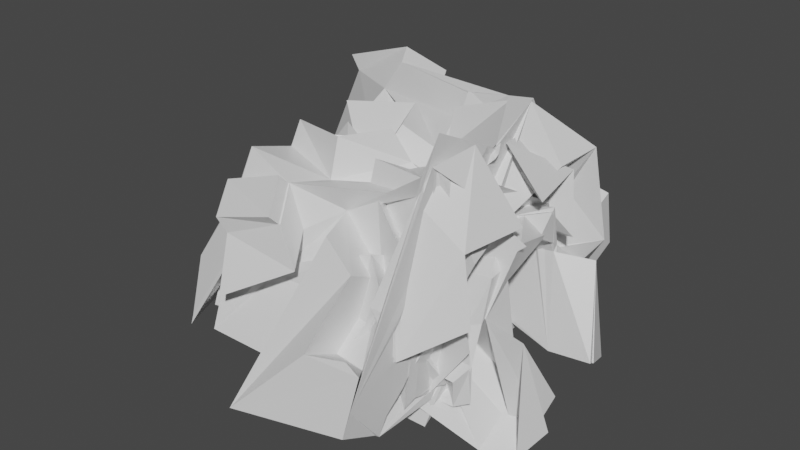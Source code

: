 # Source: Cave2.blend  (saved by Blender 3.0.42; exported with 4.5.12 LTS)
import bpy
from mathutils import Matrix  # noqa: F401  (used for matrix-valued properties, if any)

bpy.ops.wm.read_factory_settings(use_empty=True)
scene = bpy.context.scene
scene.name = 'Scene'

# ---- collections
col_collection = bpy.data.collections.new('Collection'); scene.collection.children.link(col_collection)

# ---- materials (node trees are filled in below, after node groups)
mat_material = bpy.data.materials.new('Material')
mat_material.alpha_threshold = 0.0
mat_material.use_transparent_shadow = False
mat_material.line_color = (0.0, 0.0, 0.0, 1.0)

# ---- material node trees
mat_material.use_nodes = True; mat_material.node_tree.nodes.clear()
_N = mat_material.node_tree.nodes; _L = mat_material.node_tree.links
n0 = _N.new('ShaderNodeOutputMaterial'); n0.name = 'Material Output'; n0.location = (300, 300)
n1 = _N.new('ShaderNodeBsdfPrincipled'); n1.name = 'Principled BSDF'; n1.location = (10, 300)
n1.distribution = 'GGX'
n1.subsurface_method = 'RANDOM_WALK_SKIN'
n1.inputs[2].default_value = 0.4
n1.inputs[3].default_value = 1.45
n1.inputs[27].default_value = (0.0, 0.0, 0.0, 1.0)
n1.inputs[28].default_value = 1.0
_L.new(n1.outputs[0], n0.inputs[0])
n0.is_active_output = True

# ---- world
world_world = bpy.data.worlds.new('World'); scene.world = world_world
world_world.use_nodes = True; world_world.node_tree.nodes.clear()
_N = world_world.node_tree.nodes; _L = world_world.node_tree.links
n0 = _N.new('ShaderNodeOutputWorld'); n0.name = 'World Output'; n0.location = (300, 300)
n1 = _N.new('ShaderNodeBackground'); n1.name = 'Background'; n1.location = (10, 300)
n1.inputs[0].default_value = (0.05088, 0.05088, 0.05088, 1.0)
_L.new(n1.outputs[0], n0.inputs[0])
n0.is_active_output = True
world_world.color = (0.05088, 0.05088, 0.05088)
world_world.use_sun_shadow = False
world_world.sun_shadow_jitter_overblur = 0.0

# ---- meshes
me_cube = bpy.data.meshes.new('Cube')
me_cube.from_pydata([(0.9588, -1.008, 1.415), (0.9495, -0.4746, -2.832), (-1.0, -1.0, 1.0), (-0.9935, -0.6062, -1.827), (0.9571, 0.7108, 0.9125), (0.9726, -0.5269, 1.475), (1.399, 0.2889, 1.382), (1.278, 0.3683, -0.2688), (1.339, 0.2812, -1.17), (1.101, 0.1264, -1.057), (1.1, -0.03945, -0.9837), (1.282, -0.2661, -0.5274), (1.18, -0.3834, 0.1935), (1.282, -0.4248, 0.7937), (1.168, -0.4977, 1.061), (1.009, -0.4275, 1.167), (-0.6, 0.5545, 1.039), (-0.8313, -0.5759, 1.169), (-0.6033, 0.4266, 0.2948), (-0.6, 0.3403, 0.06737), (-0.697, 0.1158, -0.3916), (-0.8502, -0.02838, -0.6431), (-0.8502, -0.1364, -0.5938), (-1.4, -0.3097, -0.2102), (-1.219, -0.3956, 0.1747), (-1.219, -0.3878, 0.5638), (-1.219, -0.4895, 0.8252), (-1.219, -0.6146, 1.075), (0.9714, 0.9934, 1.083), (0.9746, -0.9846, 1.462), (1.217, 0.7136, 0.4162), (1.461, 0.7535, -0.1714), (1.133, 0.6318, -1.007), (1.375, 0.6558, -1.842), (1.289, 0.3792, -1.722), (1.054, 0.2193, -1.163), (0.9783, 0.1446, -1.165), (0.9764, 0.05892, -1.145), (1.085, -0.1265, -0.9497), (1.165, -0.3727, -0.621), (1.006, -0.4049, -0.05187), (1.001, -0.5249, 0.5135), (0.9746, -0.5817, 0.7393), (0.9746, -0.713, 0.6975), (0.9746, -0.7821, 0.9021), (0.9746, -0.9217, 1.178), (0.9714, 0.9934, 1.083), (0.9571, 0.7108, 0.9125), (1.399, 0.2889, 1.382), (1.278, 0.3683, -0.2688), (1.339, 0.2812, -1.17), (1.101, 0.1264, -1.057), (1.1, -0.03945, -0.9837), (1.282, -0.2661, -0.5274), (1.18, -0.3834, 0.1935), (1.282, -0.4248, 0.7937), (1.168, -0.4977, 1.061), (1.009, -0.4275, 1.167), (0.9726, -0.5269, 1.475), (0.9746, -0.9846, 1.462), (1.217, 0.7136, 0.4162), (1.461, 0.7535, -0.1714), (1.133, 0.6318, -1.007), (1.375, 0.6558, -1.842), (1.289, 0.3792, -1.722), (1.054, 0.2193, -1.163), (0.9783, 0.1446, -1.165), (0.9764, 0.05892, -1.145), (1.085, -0.1265, -0.9497), (1.165, -0.3727, -0.621), (1.006, -0.4049, -0.05187), (1.001, -0.5249, 0.5135), (0.9746, -0.5817, 0.7393), (0.9746, -0.713, 0.6975), (0.9746, -0.7821, 0.9021), (0.9746, -0.9217, 1.178), (0.7259, 0.6417, 0.8783), (0.7285, 0.4767, 0.899), (0.859, 0.4811, 0.1102), (0.9227, 0.417, -0.1104), (1.351, 0.2733, -1.11), (0.8212, 0.05612, -0.8688), (0.7959, -0.1028, -1.016), (0.7291, -0.2241, -0.4406), (0.736, -0.3811, 0.191), (0.7807, -0.4248, 0.7937), (0.7299, -0.4945, 1.062), (0.6611, -0.5233, 1.147), (0.6446, -0.5862, 1.462), (0.7604, -0.7932, 1.08), (0.7411, 0.4281, 0.1915), (0.8342, 0.4844, 0.1112), (0.8698, 0.4412, -0.2301), (0.9641, 0.3169, -1.155), (1.196, 0.3513, -1.477), (0.8356, 0.1195, -0.8529), (0.7648, 0.01354, -0.7952), (0.7737, -0.04362, -0.8911), (0.7383, -0.1876, -1.405), (0.7807, -0.4368, -0.7348), (0.6863, -0.4512, -0.07136), (0.6585, -0.5294, 0.5164), (0.6446, -0.5817, 0.7393), (0.7038, -0.6551, 0.6145), (0.7562, -0.6537, 0.6889), (0.7604, -0.7484, 0.8773), (0.878, 0.9682, 1.161), (1.322, 0.4769, 1.572), (1.403, 0.246, 1.328), (1.28, 0.2025, -0.6802), (1.282, -0.06394, -0.5981), (-0.6, 0.5545, 1.326), (-0.6, 0.4275, 0.5798), (-0.6, 0.3403, 0.3539), (-1.251, -0.01726, -0.4171), (-1.679, -0.3792, -0.1761), (1.322, 0.4769, 1.572), (1.403, 0.246, 1.328), (1.288, 0.3906, -0.3807), (1.28, 0.2025, -0.6802), (1.282, -0.06394, -0.5981), (1.257, -0.3204, 0.1982), (1.278, -0.4346, 0.8611), (1.282, -0.4248, 1.461), (1.135, -0.4615, 1.585), (0.9706, -0.3693, 1.552), (0.9746, -0.5862, 1.902), (0.8355, 0.4174, 0.7313), (0.8403, 0.4075, 0.3933), (1.121, 0.3569, -0.2236), (0.8971, 0.13, -0.6684), (0.7807, -0.06394, -0.5981), (0.7807, -0.2661, 0.1395), (0.7807, -0.4366, 0.864), (0.7791, -0.3771, 1.471), (0.7157, -0.4729, 1.583), (0.6446, -0.4888, 1.527), (0.6446, -0.5862, 1.902), (0.9859, 0.3336, -2.679), (0.9859, 1.092, 1.208), (1.003, 0.3019, -1.88), (-1.011, 0.1636, -0.9811), (-1.076, 0.6995, 0.9866), (0.9915, 1.054, 1.11), (-0.1949, -1.0, 1.0), (0.9662, -1.208, 0.7069), (0.02858, -0.5244, -1.199), (0.5519, -0.6261, -0.4875), (0.4125, -0.9083, 0.553), (0.7871, -0.9775, 0.4576), (0.9684, -1.151, 0.9082), (0.9723, -1.274, 1.055), (-0.2949, -1.315, 1.496), (1.008, -1.164, 0.1479), (0.2392, -0.8469, -1.231), (0.5654, -0.8917, -0.8468), (0.426, -1.174, 0.1937), (0.8397, -1.144, 0.04962), (0.9665, -0.8528, 0.3556), (0.9664, -0.5843, -0.1349), (0.9557, -0.5019, -0.9941), (0.9061, -0.2268, -1.725), (0.9864, -0.5613, -2.417), (0.9473, -0.662, -1.223), (0.956, -0.8423, -0.3528), (0.9966, -0.8594, 0.3323), (1.44, -0.591, -0.1581), (1.309, -0.5468, -1.251), (1.445, -0.1483, -1.33), (1.092, -0.2872, -2.566), (0.9183, -0.6378, -1.94), (0.7126, -0.849, -0.376), (0.9571, 0.7108, 0.9125), (1.399, 0.2889, 1.382), (0.878, 0.9682, 1.161), (1.322, 0.4769, 1.572), (0.3821, 0.6202, 0.8338), (-0.862, 0.7149, 0.873), (0.1699, 0.2758, -1.0), (0.4644, 0.2966, -1.158), (-0.9317, 0.5683, 0.2993), (0.4064, 0.2712, -1.069), (-0.7781, 0.3955, 0.1766), (0.2517, 0.6433, 0.4606), (0.7718, 0.5555, -0.3002), (-0.719, 0.6337, 0.5022), (0.5203, 1.047, 1.686), (-0.924, 0.9316, 0.364), (0.3961, 0.6987, -1.628), (-1.02, 0.7695, -0.5934), (0.2914, 0.8941, 0.8623), (0.6049, 0.7814, -1.221), (-0.9903, 0.8149, -0.3274), (0.5198, 0.467, -0.868), (-0.8908, 0.5718, 0.3323), (0.4222, 0.4178, -1.036), (0.1478, 0.3793, -1.14), (-0.9084, 0.5374, 0.164), (0.5724, 0.6799, 1.415), (1.107, 0.796, 0.7893), (0.3034, 0.9307, 0.2825), (0.747, 0.8337, -0.9675), (-0.2895, -0.09933, -0.3815), (-0.4807, -0.2626, -0.307), (-1.251, 0.02439, 0.2279), (-1.679, -0.3309, 0.5715), (-0.4807, -0.2144, 0.4406), (-0.2895, -0.05105, 0.3661), (-1.206, 0.3264, -0.01627), (-0.2445, 0.2443, 0.01932), (-1.224, 0.5523, 0.6736), (-0.2507, 0.4781, 0.8061), (0.5446, 0.1971, -0.9074), (0.7348, -0.4617, -1.751), (1.002, -0.09187, -2.333), (0.9782, -0.01745, -2.226), (0.1774, -0.4362, -1.649), (0.5084, -0.1045, -1.45), (1.009, -0.003326, -2.192), (1.009, 0.01819, -2.107), (0.1675, -0.3845, -1.992), (0.2716, -0.1735, -1.679), (0.3049, 0.2101, -0.7431), (0.7395, -0.4268, -1.995), (-0.9556, -0.3106, -1.593), (0.0404, 0.08206, -0.838), (0.2344, -0.1201, -1.722), (-0.3008, -0.4257, -1.442), (-0.9824, -0.209, -1.959), (-0.2774, 0.1533, -1.18), (-0.08141, -0.04408, -2.067), (-0.3111, -0.3497, -2.092), (-1.015, -0.7273, -1.152), (-0.9499, -0.8653, -0.2246), (-0.4718, -0.6581, -1.526), (-0.4562, -0.6559, -1.526), (-0.2866, -0.6728, -0.8574), (-0.8454, -0.925, -0.7438), (-0.7831, -1.058, 0.185), (-0.305, -0.8509, -1.116), (-0.2896, -0.8486, -1.118), (-0.1198, -0.8656, -0.4478), (-0.4946, -0.7172, -1.694), (-1.109, -0.7415, -1.339), (-0.3278, -0.91, -1.284), (-0.9291, -0.952, -0.993), (-1.002, 0.4226, 0.0112), (-0.542, 0.198, -0.9811), (-0.4958, 0.2987, -0.5669), (-0.2673, 0.2207, -0.9767), (-1.045, 0.3601, -1.21), (-1.033, 0.5515, -0.2325), (-0.5287, 0.4949, -0.796), (-0.4846, -0.1498, -1.538), (-0.906, -0.03343, -1.333), (-0.1307, -0.1604, -1.671), (-0.8602, 0.1298, -1.699), (-1.541, 0.6349, 1.099), (-1.725, 0.7022, 1.156), (-1.855, 0.8202, 0.3064), (-1.787, 0.9188, 0.6466), (-1.16, 0.5551, -0.1205), (-0.1979, 0.473, -0.08496), (-1.227, 0.784, 0.5918), (-0.2042, 0.7068, 0.7019), (-0.9563, -0.8824, -0.06904), (-0.9626, -0.2581, -1.51), (-1.005, -0.2735, -0.6991), (-1.397, -0.3743, -0.02475), (-1.435, -0.6698, -0.2586), (-1.401, -0.3261, 0.01026), (-1.439, -0.8172, 0.1304), (-1.374, -0.9552, 1.057), (-1.38, -0.9723, 1.213), (-1.429, -0.3635, 0.583), (-1.061, -0.3117, -1.109), (-1.223, -0.6248, -0.9004), (-0.8393, -0.3176, -1.337), (-0.8772, -0.6131, -1.571), (-0.9396, -0.3264, -0.9366), (-1.098, -0.6446, -0.7845), (0.818, -0.6644, -1.086), (0.3463, -0.5042, -1.554), (0.8393, -0.5287, -2.163), (0.7839, -0.6055, -1.053), (0.3647, -0.4491, -1.413), (0.8314, -0.4579, -1.903), (0.9551, 1.098, 1.359), (0.9866, 0.3526, -2.715), (-1.527, 1.087, 0.8338), (-1.022, 0.6073, -1.857), (0.9356, -0.2938, 1.37), (0.9819, 0.9942, 1.207), (1.457, -0.1732, 2.079), (1.268, -0.2964, 0.1406), (1.4, -0.1159, -0.9976), (1.101, 0.2134, -1.057), (1.089, 0.2522, -1.067), (1.301, 0.274, -0.9884), (1.18, 0.4988, -0.2004), (1.337, 0.737, 0.3767), (1.19, 0.7296, 0.6323), (1.029, 0.7835, 0.7394), (-0.6, -0.1836, 1.039), (-0.8375, 0.7613, 1.209), (-0.5937, -0.242, 0.2541), (-0.5937, -0.1548, 0.02817), (-0.6968, -0.1125, -0.3923), (-0.8502, 0.02838, -0.6431), (-0.8502, 0.1364, -0.5938), (-1.4, 0.3097, -0.2102), (-1.22, 0.4181, 0.1795), (-1.244, 0.5716, 0.6118), (-1.647, 0.6597, 1.098), (-1.567, 0.7957, 1.102), (0.9646, -0.5418, 1.355), (1.005, 0.8464, 0.8567), (1.159, -0.4159, 0.8251), (1.35, -0.5086, 0.3743), (1.091, -0.4125, -0.2854), (1.282, -0.4315, -0.9436), (1.249, -0.1363, -1.275), (1.056, 0.1094, -1.123), (0.98, 0.1812, -1.13), (0.955, 0.2199, -1.146), (1.115, 0.2246, -1.013), (1.186, 0.3756, -1.075), (1.029, 0.484, -0.5876), (1.022, 0.6124, 0.08478), (1.0, 0.6395, 0.277), (1.001, 0.735, 0.2407), (1.004, 0.7135, 0.3937), (1.005, 0.7927, 0.6298), (0.9646, -0.5418, 1.355), (0.9356, -0.2938, 1.37), (1.457, -0.1732, 2.079), (1.268, -0.2964, 0.1406), (1.4, -0.1159, -0.9976), (1.101, 0.2134, -1.057), (1.089, 0.2522, -1.067), (1.301, 0.274, -0.9884), (1.18, 0.4988, -0.2004), (1.337, 0.737, 0.3767), (1.19, 0.7296, 0.6323), (1.029, 0.7835, 0.7394), (0.9819, 0.9942, 1.207), (1.005, 0.8464, 0.8567), (1.159, -0.4159, 0.8251), (1.35, -0.5086, 0.3743), (1.091, -0.4125, -0.2854), (1.282, -0.4315, -0.9436), (1.249, -0.1363, -1.275), (1.056, 0.1094, -1.123), (0.98, 0.1812, -1.13), (0.955, 0.2199, -1.146), (1.115, 0.2246, -1.013), (1.186, 0.3756, -1.075), (1.029, 0.484, -0.5876), (1.022, 0.6124, 0.08478), (1.0, 0.6395, 0.277), (1.001, 0.735, 0.2407), (1.004, 0.7135, 0.3937), (1.005, 0.7927, 0.6298), (0.6446, -0.5935, 1.463), (0.6448, -0.4004, 1.494), (0.8019, -0.4039, 0.5307), (0.8536, -0.2495, -0.09947), (1.459, -0.1159, -0.9976), (0.8283, 0.1153, -0.8372), (0.8389, 0.1116, -0.9452), (0.8712, 0.3527, -0.2491), (0.8089, 0.4706, -0.1291), (0.8408, 0.4968, 0.3202), (0.7963, 0.5662, 0.5451), (0.7416, 0.579, 0.6128), (0.7259, 0.6359, 0.8782), (0.7336, 0.8005, 0.8393), (0.6573, -0.425, 0.6556), (0.7725, -0.4155, 0.5421), (0.8144, -0.3992, 0.1367), (0.9223, -0.4315, -0.9436), (1.165, -0.1336, -1.311), (0.8294, 0.06855, -0.8815), (0.768, 0.04599, -0.7845), (0.7923, 0.08664, -0.822), (0.8552, 0.1648, -1.091), (0.847, 0.3213, -0.9823), (0.7639, 0.4858, -0.4017), (0.7398, 0.5833, 0.09102), (0.7283, 0.6266, 0.2753), (0.7283, 0.735, 0.2407), (0.7309, 0.7148, 0.3934), (0.7345, 0.7221, 0.5983), (0.8797, -0.6191, 1.485), (1.363, -0.4007, 2.309), (1.397, -0.05606, 1.624), (1.279, 0.2786, -0.6753), (1.243, 0.3567, -0.5353), (-0.5963, -0.293, 1.303), (-0.5937, -0.242, 0.5406), (-0.5937, -0.1548, 0.3147), (-1.251, 0.01726, -0.4171), (-1.679, 0.3792, -0.1761), (1.363, -0.4007, 2.309), (1.397, -0.05606, 1.624), (1.293, -0.116, -0.3296), (1.279, 0.2786, -0.6753), (1.243, 0.3567, -0.5353), (1.257, 0.3708, -0.2245), (1.333, 0.7492, 0.4539), (1.255, 0.4968, 0.8715), (1.139, 0.5744, 1.013), (0.9923, 0.6992, 1.091), (1.001, 0.6406, 1.25), (0.7145, -0.2585, 0.9929), (0.7435, -0.1972, 0.5348), (1.059, -0.1159, -0.3306), (0.8925, 0.1963, -0.6927), (0.8571, 0.2676, -0.3661), (0.8528, 0.4183, -0.02482), (0.8408, 0.5066, 0.3783), (0.8395, 0.501, 0.8761), (0.7866, 0.5413, 0.9735), (0.7283, 0.5498, 0.9262), (0.7283, 0.6302, 1.236), (0.9911, -0.5269, -2.44), (0.9889, -0.6866, 1.203), (0.9796, -0.4071, -1.377), (-1.011, -0.1636, -0.9811), (-1.0, -0.5211, 1.0), (0.9847, -0.7801, 1.279), (-0.507, 1.087, 0.8338), (1.0, 0.959, 0.2092), (-0.2238, 0.4844, -1.953), (0.4394, 0.6134, -1.051), (0.2627, 0.9709, 0.2672), (0.787, 0.9334, 0.08468), (1.002, 0.9118, 0.3756), (0.9722, 1.434, 0.9038), (-0.4899, 1.424, 0.3784), (1.017, 1.296, -0.2461), (0.04312, 0.8932, -1.994), (0.4566, 0.9499, -1.507), (0.2799, 1.307, -0.1881), (0.8041, 1.27, -0.3707), (1.0, 0.6816, -0.07765), (0.999, 0.4677, -0.5057), (0.9916, 0.376, -1.198), (0.9876, 0.1735, -1.821), (0.9735, 0.2973, -2.207), (0.9847, 0.5074, -1.386), (0.9919, 0.6565, -0.6666), (1.025, 0.6799, -0.09841), (1.393, 0.4502, -0.5069), (1.31, 0.4932, -1.58), (1.396, 0.08285, -1.475), (1.022, 0.06487, -2.263), (0.9608, 0.4874, -1.979), (0.7907, 0.662, -0.6858), (0.9356, -0.2938, 1.37), (1.457, -0.1732, 2.079), (0.8797, -0.6191, 1.485), (1.363, -0.4007, 2.309), (0.5066, -0.6315, 1.0), (-0.4701, -0.5599, 1.0), (0.1699, -0.2758, -1.0), (0.5716, -0.3762, -0.5716), (-0.5251, -0.4442, 0.5473), (0.4571, -0.331, -0.794), (-0.5649, -0.3668, 0.09719), (0.4087, -0.5034, 0.6746), (0.7113, -0.4886, 0.04673), (-0.505, -0.4741, 0.6817), (0.6157, -0.9685, 1.673), (-0.524, -0.8772, 0.6293), (0.5177, -0.6935, -0.9423), (-0.6, -0.7493, -0.1261), (0.4351, -0.8477, 1.023), (0.6824, -0.7587, -0.6211), (-0.5763, -0.7852, 0.08374), (0.5538, -0.4809, -0.6939), (-0.5857, -0.493, 0.5079), (0.4393, -0.4357, -0.9163), (0.1521, -0.3805, -1.122), (-0.6254, -0.4156, 0.05783), (0.5717, -0.5821, 1.729), (1.082, -0.4805, 1.176), (0.4445, -0.8766, 0.565), (0.7849, -0.8185, -0.4426), (-0.2895, 0.09933, -0.3815), (-0.4807, 0.2643, -0.3067), (-1.251, -0.02439, 0.2279), (-1.679, 0.3309, 0.5715), (-0.4842, 0.3194, 0.4628), (-0.2895, 0.05105, 0.3661), (-1.206, -0.3264, -0.01627), (-0.2445, -0.2443, 0.01932), (-1.206, -0.368, 0.6287), (-0.2445, -0.2926, 0.7669), (0.5439, -0.2077, -0.8874), (0.6813, 0.4003, -2.592), (0.9965, -0.0144, -2.211), (0.9966, -0.04503, -2.179), (0.09563, 0.4107, -1.985), (0.5084, 0.1045, -1.45), (1.058, -0.0386, -2.185), (1.054, -0.06165, -2.131), (0.1259, 0.3652, -2.198), (0.2716, 0.1735, -1.679), (0.3049, -0.2101, -0.7431), (0.7326, 0.3665, -2.564), (-0.9556, 0.3106, -1.593), (0.0404, -0.08206, -0.838), (0.2344, 0.1201, -1.722), (-0.3039, 0.4253, -1.446), (-0.9824, 0.209, -1.959), (-0.2774, -0.1533, -1.18), (-0.08141, 0.04408, -2.067), (-0.3111, 0.3497, -2.092), (-1.546, 0.7416, -1.893), (-1.464, 0.9164, -0.7181), (-0.8579, 0.6539, -2.367), (-0.8382, 0.6511, -2.368), (-0.6232, 0.6725, -1.52), (-1.331, 0.9921, -1.376), (-1.252, 1.161, -0.1991), (-0.6466, 0.8982, -1.848), (-0.627, 0.8953, -1.85), (-0.4118, 0.9169, -1.001), (-0.8868, 0.7287, -2.58), (-1.665, 0.7595, -2.131), (-0.6754, 0.9731, -2.061), (-1.437, 1.026, -1.692), (-1.0, -0.3551, -0.003056), (-0.542, -0.198, -0.9811), (-0.4958, -0.2987, -0.5669), (-0.2673, -0.2207, -0.9767), (-1.045, -0.3601, -1.21), (-1.033, -0.5515, -0.2325), (-0.5287, -0.4949, -0.796), (-0.4846, 0.1498, -1.538), (-0.906, 0.03343, -1.333), (-0.1307, 0.1604, -1.671), (-0.8602, -0.1298, -1.699), (-1.186, -0.4692, 0.9036), (-1.151, -0.5499, 1.223), (-1.259, -0.7893, 0.5839), (-1.205, -0.8672, 0.8523), (-1.16, -0.5551, -0.1205), (-0.1979, -0.473, -0.08496), (-1.16, -0.5968, 0.5244), (-0.1979, -0.5213, 0.6627), (-1.472, 0.9381, -0.521), (-0.9626, 0.2581, -1.51), (-1.005, 0.2735, -0.6991), (-1.397, 0.3743, -0.02475), (-1.539, 0.6763, -0.2593), (-1.401, 0.3261, 0.01026), (-2.083, 0.8555, -0.2683), (-2.001, 1.03, 0.9066), (-2.009, 1.052, 1.104), (-1.431, 0.4123, 0.5933), (-1.061, 0.3117, -1.109), (-1.223, 0.6248, -0.9004), (-0.8393, 0.3176, -1.337), (-0.8845, 0.6135, -1.578), (-0.9396, 0.3264, -0.9366), (-1.101, 0.6436, -0.7993), (0.8334, 0.5763, -1.508), (0.1788, 0.4588, -2.402), (0.8709, 0.422, -2.434), (0.8051, 0.5093, -1.445), (0.2022, 0.3889, -2.224), (0.8464, 0.3587, -2.32), (1.826, 0.3133, 1.341), (1.602, 0.502, -0.1584), (1.748, 0.5013, 1.531), (1.829, 0.2704, 1.287), (1.778, -0.09658, 2.09), (1.591, -0.2265, 0.4236), (1.684, -0.324, 2.319), (1.718, 0.0206, 1.635)], [], [(1, 283, 282, 146, 144, 2, 265, 233, 236, 235, 213), (17, 27, 26, 25, 24, 23, 22, 21, 20, 19, 18, 16), (57, 58, 126, 125), (14, 13, 25, 26), (11, 10, 22, 23), (8, 7, 19, 20), (15, 14, 26, 27), (4, 5, 17, 16), (12, 11, 23, 24), (9, 8, 20, 21), (5, 15, 27, 17), (81, 80, 129, 130), (13, 12, 24, 25), (19, 7, 108, 113), (72, 71, 101, 102), (45, 44, 74, 75), (32, 31, 61, 62), (29, 45, 75, 59), (33, 32, 62, 63), (4, 6, 48, 47), (34, 33, 63, 64), (6, 7, 49, 48), (35, 34, 64, 65), (7, 8, 50, 49), (36, 35, 65, 66), (8, 9, 51, 50), (37, 36, 66, 67), (9, 10, 52, 51), (38, 37, 67, 68), (10, 11, 53, 52), (39, 38, 68, 69), (11, 12, 54, 53), (40, 39, 69, 70), (12, 13, 55, 54), (41, 40, 70, 71), (13, 14, 56, 55), (42, 41, 71, 72), (14, 15, 57, 56), (5, 29, 59, 58), (43, 42, 72, 73), (15, 5, 58, 57), (30, 28, 46, 60), (44, 43, 73, 74), (31, 30, 60, 61), (28, 4, 47, 46), (89, 105, 104, 103, 102, 101, 100, 99, 98, 97, 96, 95, 94, 93, 92, 91, 90, 76, 77, 78, 79, 80, 81, 82, 83, 84, 85, 86, 87, 88), (58, 59, 89, 88), (73, 72, 102, 103), (60, 46, 76, 90), (46, 47, 77, 76), (74, 73, 103, 104), (61, 60, 90, 91), (47, 48, 78, 77), (75, 74, 104, 105), (62, 61, 91, 92), (56, 57, 125, 124), (59, 75, 105, 89), (63, 62, 92, 93), (80, 79, 128, 129), (64, 63, 93, 94), (55, 56, 124, 123), (65, 64, 94, 95), (51, 52, 82, 81), (66, 65, 95, 96), (79, 78, 127, 128), (67, 66, 96, 97), (54, 55, 123, 122), (68, 67, 97, 98), (53, 54, 122, 121), (69, 68, 98, 99), (9, 21, 114, 202, 109), (70, 69, 99, 100), (78, 48, 116, 127), (71, 70, 100, 101), (52, 53, 121, 120), (108, 107, 112, 113), (107, 106, 111, 112), (110, 109, 202, 203), (116, 117, 128, 127), (117, 118, 129, 128), (118, 119, 130, 129), (120, 121, 132, 131), (121, 122, 133, 132), (122, 123, 134, 133), (123, 124, 135, 134), (124, 125, 136, 135), (125, 126, 137, 136), (16, 18, 112, 111), (83, 82, 131, 132), (58, 88, 137, 126), (18, 19, 113, 112), (107, 6, 173, 175), (51, 81, 130, 119), (22, 10, 110, 203, 115), (84, 83, 132, 133), (7, 6, 107, 108), (85, 84, 133, 134), (82, 52, 120, 131), (86, 85, 134, 135), (48, 49, 575, 574), (21, 22, 115, 114), (87, 86, 135, 136), (49, 50, 118, 117), (10, 9, 109, 110), (88, 87, 136, 137), (50, 51, 119, 118), (4, 16, 111, 106), (138, 139, 28, 30, 31, 32, 33, 34, 35, 36, 37, 38, 39, 40, 41, 42, 43, 44, 45, 29, 150, 145, 158, 159, 160, 161), (140, 143, 139, 138), (140, 179, 184, 183, 176, 143), (143, 176, 177, 142, 2, 144, 0, 29, 5, 4, 28, 139), (142, 180, 182, 178, 247, 248, 246), (141, 266, 267, 265, 2, 142, 246), (152, 154, 155, 156, 157, 153, 151), (149, 145, 153, 157), (145, 150, 29, 0), (147, 148, 156, 155), (144, 146, 154, 152), (0, 144, 152, 151), (148, 149, 157, 156), (146, 147, 155, 154), (145, 0, 151, 153), (168, 167, 166, 165, 171, 170, 169), (164, 163, 170, 171), (162, 163, 164, 158, 145, 1, 214, 215, 138, 161), (162, 161, 168, 169), (160, 159, 166, 167), (158, 164, 171, 165), (163, 162, 169, 170), (161, 160, 167, 168), (159, 158, 165, 166), (173, 172, 174, 175), (6, 4, 172, 173), (106, 107, 175, 174), (4, 106, 174, 172), (186, 190, 191, 188, 189, 192, 187), (178, 182, 197, 196), (181, 179, 140, 178), (180, 185, 192, 189), (177, 185, 180, 142), (177, 176, 186, 187), (184, 191, 201, 199), (179, 180, 189, 188), (185, 177, 258, 257), (184, 179, 188, 191), (176, 183, 190, 186), (196, 197, 194, 193, 195), (179, 181, 195, 193), (182, 180, 194, 197), (181, 178, 196, 195), (180, 179, 193, 194), (198, 199, 201, 200), (183, 184, 199, 198), (191, 190, 200, 201), (190, 183, 198, 200), (141, 212, 217, 226, 225, 224, 266), (141, 247, 178, 138, 212), (138, 178, 140), (206, 207, 204, 205), (115, 203, 206, 205), (203, 202, 207, 206), (114, 204, 210, 208), (114, 115, 205, 204), (211, 209, 262, 264), (202, 114, 208, 209), (207, 202, 209, 211), (204, 207, 211, 210), (218, 223, 220, 221, 222, 219), (213, 214, 1), (212, 215, 219, 222), (215, 212, 138), (216, 217, 221, 220), (214, 213, 223, 218), (217, 212, 222, 221), (215, 214, 218, 219), (213, 216, 220, 223), (231, 228, 229, 230), (224, 227, 226, 217, 216, 213, 235, 234, 3), (226, 227, 231, 230), (224, 225, 229, 228), (227, 224, 228, 231), (225, 226, 230, 229), (240, 241, 238, 237, 239), (236, 233, 238, 241), (234, 232, 3), (235, 236, 241, 240), (234, 235, 240, 239), (233, 232, 237, 238), (234, 239, 244, 242), (243, 242, 244, 245), (239, 237, 245, 244), (237, 232, 243, 245), (232, 234, 242, 243), (251, 252, 249, 250), (246, 248, 252, 251), (141, 246, 251, 250), (141, 250, 256, 254), (248, 247, 249, 252), (253, 254, 256, 255), (250, 249, 255, 256), (249, 247, 253, 255), (247, 141, 254, 253), (257, 258, 260, 259), (177, 187, 260, 258), (187, 192, 259, 260), (192, 185, 257, 259), (262, 261, 263, 264), (209, 208, 261, 262), (208, 210, 263, 261), (210, 211, 264, 263), (273, 274, 270, 268, 269, 271, 272), (232, 233, 272, 271), (265, 267, 274, 273), (266, 224, 275, 268, 270), (233, 265, 273, 272), (3, 276, 280, 278), (3, 232, 271, 269, 276), (267, 266, 270, 274), (277, 278, 280, 279), (275, 276, 269, 268), (224, 3, 278, 277), (276, 275, 279, 280), (275, 224, 277, 279), (284, 285, 286), (146, 282, 281, 283, 1, 145, 149, 148, 147), (283, 281, 284, 286), (282, 283, 286, 285), (281, 282, 285, 284), (288, 500, 522, 523, 520, 552, 289, 431, 433, 569, 570), (304, 303, 305, 306, 307, 308, 309, 310, 311, 312, 313, 314), (344, 412, 413, 345), (301, 313, 312, 300), (298, 310, 309, 297), (295, 307, 306, 294), (302, 314, 313, 301), (291, 303, 304, 292), (299, 311, 310, 298), (296, 308, 307, 295), (292, 304, 314, 302), (368, 417, 416, 367), (300, 312, 311, 299), (306, 400, 395, 294), (359, 389, 388, 358), (332, 362, 361, 331), (319, 349, 348, 318), (316, 346, 362, 332), (320, 350, 349, 319), (291, 334, 335, 293), (321, 351, 350, 320), (293, 335, 336, 294), (322, 352, 351, 321), (294, 336, 337, 295), (323, 353, 352, 322), (295, 337, 338, 296), (324, 354, 353, 323), (296, 338, 339, 297), (325, 355, 354, 324), (297, 339, 340, 298), (326, 356, 355, 325), (298, 340, 341, 299), (327, 357, 356, 326), (299, 341, 342, 300), (328, 358, 357, 327), (300, 342, 343, 301), (329, 359, 358, 328), (301, 343, 344, 302), (292, 345, 346, 316), (330, 360, 359, 329), (302, 344, 345, 292), (317, 347, 333, 315), (331, 361, 360, 330), (318, 348, 347, 317), (315, 333, 334, 291), (376, 375, 374, 373, 372, 371, 370, 369, 368, 367, 366, 365, 364, 363, 377, 378, 379, 380, 381, 382, 383, 384, 385, 386, 387, 388, 389, 390, 391, 392), (345, 375, 376, 346), (360, 390, 389, 359), (347, 377, 363, 333), (333, 363, 364, 334), (361, 391, 390, 360), (348, 378, 377, 347), (334, 364, 365, 335), (362, 392, 391, 361), (349, 379, 378, 348), (343, 411, 412, 344), (346, 376, 392, 362), (350, 380, 379, 349), (367, 416, 415, 366), (351, 381, 380, 350), (342, 410, 411, 343), (352, 382, 381, 351), (338, 368, 369, 339), (353, 383, 382, 352), (366, 415, 414, 365), (354, 384, 383, 353), (341, 409, 410, 342), (355, 385, 384, 354), (340, 408, 409, 341), (356, 386, 385, 355), (296, 396, 489, 401, 308), (357, 387, 386, 356), (365, 414, 403, 335), (358, 388, 387, 357), (339, 407, 408, 340), (395, 400, 399, 394), (394, 399, 398, 393), (397, 490, 489, 396), (403, 414, 415, 404), (404, 415, 416, 405), (405, 416, 417, 406), (407, 418, 419, 408), (408, 419, 420, 409), (409, 420, 421, 410), (410, 421, 422, 411), (411, 422, 423, 412), (412, 423, 424, 413), (303, 398, 399, 305), (370, 419, 418, 369), (345, 413, 424, 375), (305, 399, 400, 306), (394, 462, 460, 293), (338, 406, 417, 368), (309, 402, 490, 397, 297), (371, 420, 419, 370), (294, 395, 394, 293), (372, 421, 420, 371), (369, 418, 407, 339), (373, 422, 421, 372), (336, 335, 578, 579), (308, 401, 402, 309), (374, 423, 422, 373), (336, 404, 405, 337), (297, 397, 396, 296), (375, 424, 423, 374), (337, 405, 406, 338), (291, 393, 398, 303), (425, 448, 447, 446, 445, 432, 437, 316, 332, 331, 330, 329, 328, 327, 326, 325, 324, 323, 322, 321, 320, 319, 318, 317, 315, 426), (427, 425, 426, 430), (427, 430, 463, 470, 471, 466), (430, 426, 315, 291, 292, 316, 287, 431, 289, 429, 464, 463), (429, 533, 535, 534, 465, 469, 467), (428, 533, 429, 289, 552, 554, 553), (439, 438, 440, 444, 443, 442, 441), (436, 444, 440, 432), (432, 287, 316, 437), (434, 442, 443, 435), (431, 439, 441, 433), (287, 438, 439, 431), (435, 443, 444, 436), (433, 441, 442, 434), (432, 440, 438, 287), (455, 456, 457, 458, 452, 453, 454), (451, 458, 457, 450), (449, 448, 425, 502, 501, 288, 432, 445, 451, 450), (449, 456, 455, 448), (447, 454, 453, 446), (445, 452, 458, 451), (450, 457, 456, 449), (448, 455, 454, 447), (446, 453, 452, 445), (460, 462, 461, 459), (293, 460, 459, 291), (393, 461, 462, 394), (291, 459, 461, 393), (473, 474, 479, 476, 475, 478, 477), (465, 483, 484, 469), (468, 465, 427, 466), (467, 476, 479, 472), (464, 429, 467, 472), (464, 474, 473, 463), (471, 486, 488, 478), (466, 475, 476, 467), (472, 544, 545, 464), (471, 478, 475, 466), (463, 473, 477, 470), (483, 482, 480, 481, 484), (466, 480, 482, 468), (469, 484, 481, 467), (468, 482, 483, 465), (467, 481, 480, 466), (485, 487, 488, 486), (470, 485, 486, 471), (478, 488, 487, 477), (477, 487, 485, 470), (428, 553, 511, 512, 513, 504, 499), (428, 499, 425, 465, 534), (425, 427, 465), (493, 492, 491, 494), (402, 492, 493, 490), (490, 493, 494, 489), (401, 495, 497, 491), (401, 491, 492, 402), (498, 551, 549, 496), (489, 496, 495, 401), (494, 498, 496, 489), (491, 497, 498, 494), (505, 506, 509, 508, 507, 510), (500, 288, 501), (499, 509, 506, 502), (502, 425, 499), (503, 507, 508, 504), (501, 505, 510, 500), (504, 508, 509, 499), (502, 506, 505, 501), (500, 510, 507, 503), (518, 517, 516, 515), (511, 290, 521, 522, 500, 503, 504, 513, 514), (513, 517, 518, 514), (511, 515, 516, 512), (514, 518, 515, 511), (512, 516, 517, 513), (527, 526, 524, 525, 528), (523, 528, 525, 520), (521, 290, 519), (522, 527, 528, 523), (521, 526, 527, 522), (520, 525, 524, 519), (521, 529, 531, 526), (530, 532, 531, 529), (526, 531, 532, 524), (524, 532, 530, 519), (519, 530, 529, 521), (538, 537, 536, 539), (533, 538, 539, 535), (428, 537, 538, 533), (428, 541, 543, 537), (535, 539, 536, 534), (540, 542, 543, 541), (537, 543, 542, 536), (536, 542, 540, 534), (534, 540, 541, 428), (544, 546, 547, 545), (464, 545, 547, 474), (474, 547, 546, 479), (479, 546, 544, 472), (549, 551, 550, 548), (496, 549, 548, 495), (495, 548, 550, 497), (497, 550, 551, 498), (560, 559, 558, 556, 555, 557, 561), (519, 558, 559, 520), (552, 560, 561, 554), (553, 557, 555, 562, 511), (520, 559, 560, 552), (290, 565, 567, 563), (290, 563, 556, 558, 519), (554, 561, 557, 553), (564, 566, 567, 565), (562, 555, 556, 563), (511, 564, 565, 290), (563, 567, 566, 562), (562, 566, 564, 511), (571, 573, 572), (433, 434, 435, 436, 432, 288, 570, 568, 569), (570, 573, 571, 568), (569, 572, 573, 570), (568, 571, 572, 569), (172, 49, 173, 48), (574, 575, 577, 576), (116, 48, 574, 576), (49, 117, 577, 575), (117, 116, 576, 577), (578, 580, 581, 579), (335, 403, 580, 578), (404, 336, 579, 581), (403, 404, 581, 580)])
_uv = me_cube.uv_layers.new(name='UVMap')
_uv.uv.foreach_set('vector', [0.375, 0.75, 0.398, 0.7689, 0.408, 0.8265, 0.4449, 0.8707, 0.625, 0.8994, 0.625, 1.0, 0.513, 1.0, 0.4968, 1.0, 0.4455, 0.9153, 0.375, 0.9393, 0.375, 0.7876, 0.625, 0.6866, 0.5944, 0.6787, 0.5739, 0.6684, 0.5524, 0.66, 0.5203, 0.6607, 0.4814, 0.6515, 0.4418, 0.6407, 0.4368, 0.6295, 0.4562, 0.6128, 0.5035, 0.6056, 0.5318, 0.5947, 0.625, 0.5789, 0.5944, 0.6787, 0.625, 0.6866, 0.625, 0.6866, 0.5944, 0.6787, 0.5739, 0.6684, 0.5524, 0.66, 0.5524, 0.66, 0.5739, 0.6684, 0.4814, 0.6515, 0.4418, 0.6407, 0.4418, 0.6407, 0.4814, 0.6515, 0.4562, 0.6128, 0.5035, 0.6056, 0.5035, 0.6056, 0.4562, 0.6128, 0.5944, 0.6787, 0.5739, 0.6684, 0.5739, 0.6684, 0.5944, 0.6787, 0.625, 0.5789, 0.625, 0.6866, 0.625, 0.6866, 0.625, 0.5789, 0.5203, 0.6607, 0.4814, 0.6515, 0.4814, 0.6515, 0.5203, 0.6607, 0.4368, 0.6295, 0.4562, 0.6128, 0.4562, 0.6128, 0.4368, 0.6295, 0.625, 0.6866, 0.5944, 0.6787, 0.5944, 0.6787, 0.625, 0.6866, 0.4368, 0.6295, 0.4562, 0.6128, 0.4562, 0.6128, 0.4368, 0.6295, 0.5524, 0.66, 0.5203, 0.6607, 0.5203, 0.6607, 0.5524, 0.66, 0.5035, 0.6056, 0.5035, 0.6056, 0.5035, 0.6056, 0.5035, 0.6056, 0.566, 0.6863, 0.5463, 0.6796, 0.5463, 0.6796, 0.566, 0.6863, 0.6018, 0.714, 0.5793, 0.7026, 0.5793, 0.7026, 0.6018, 0.714, 0.4849, 0.5868, 0.5175, 0.5821, 0.5175, 0.5821, 0.4849, 0.5868, 0.625, 0.7191, 0.6018, 0.714, 0.6018, 0.714, 0.625, 0.7191, 0.4591, 0.5958, 0.4849, 0.5868, 0.4849, 0.5868, 0.4591, 0.5958, 0.625, 0.5789, 0.5318, 0.5947, 0.5318, 0.5947, 0.625, 0.5789, 0.4368, 0.6096, 0.4591, 0.5958, 0.4591, 0.5958, 0.4368, 0.6096, 0.5318, 0.5947, 0.5035, 0.6056, 0.5035, 0.6056, 0.5318, 0.5947, 0.4244, 0.6225, 0.4368, 0.6096, 0.4368, 0.6096, 0.4244, 0.6225, 0.5035, 0.6056, 0.4562, 0.6128, 0.4562, 0.6128, 0.5035, 0.6056, 0.4114, 0.6271, 0.4244, 0.6225, 0.4244, 0.6225, 0.4114, 0.6271, 0.4562, 0.6128, 0.4368, 0.6295, 0.4368, 0.6295, 0.4562, 0.6128, 0.4127, 0.634, 0.4114, 0.6271, 0.4114, 0.6271, 0.4127, 0.634, 0.4368, 0.6295, 0.4418, 0.6407, 0.4418, 0.6407, 0.4368, 0.6295, 0.4437, 0.6467, 0.4127, 0.634, 0.4127, 0.634, 0.4437, 0.6467, 0.4418, 0.6407, 0.4814, 0.6515, 0.4814, 0.6515, 0.4418, 0.6407, 0.4703, 0.6607, 0.4437, 0.6467, 0.4437, 0.6467, 0.4703, 0.6607, 0.4814, 0.6515, 0.5203, 0.6607, 0.5203, 0.6607, 0.4814, 0.6515, 0.5024, 0.6699, 0.4703, 0.6607, 0.4703, 0.6607, 0.5024, 0.6699, 0.5203, 0.6607, 0.5524, 0.66, 0.5524, 0.66, 0.5203, 0.6607, 0.5463, 0.6796, 0.5024, 0.6699, 0.5024, 0.6699, 0.5463, 0.6796, 0.5524, 0.66, 0.5739, 0.6684, 0.5739, 0.6684, 0.5524, 0.66, 0.566, 0.6863, 0.5463, 0.6796, 0.5463, 0.6796, 0.566, 0.6863, 0.5739, 0.6684, 0.5944, 0.6787, 0.5944, 0.6787, 0.5739, 0.6684, 0.625, 0.6866, 0.625, 0.7191, 0.625, 0.7191, 0.625, 0.6866, 0.5626, 0.697, 0.566, 0.6863, 0.566, 0.6863, 0.5626, 0.697, 0.5944, 0.6787, 0.625, 0.6866, 0.625, 0.6866, 0.5944, 0.6787, 0.5576, 0.5788, 0.625, 0.5628, 0.625, 0.5628, 0.5576, 0.5788, 0.5793, 0.7026, 0.5626, 0.697, 0.5626, 0.697, 0.5793, 0.7026, 0.5175, 0.5821, 0.5576, 0.5788, 0.5576, 0.5788, 0.5175, 0.5821, 0.625, 0.5628, 0.625, 0.5789, 0.625, 0.5789, 0.625, 0.5628, 0.625, 0.7191, 0.6018, 0.714, 0.5793, 0.7026, 0.5626, 0.697, 0.566, 0.6863, 0.5463, 0.6796, 0.5024, 0.6699, 0.4703, 0.6607, 0.4437, 0.6467, 0.4127, 0.634, 0.4114, 0.6271, 0.4244, 0.6225, 0.4368, 0.6096, 0.4591, 0.5958, 0.4849, 0.5868, 0.5175, 0.5821, 0.5576, 0.5788, 0.625, 0.5628, 0.625, 0.5789, 0.5318, 0.5947, 0.5035, 0.6056, 0.4562, 0.6128, 0.4368, 0.6295, 0.4418, 0.6407, 0.4814, 0.6515, 0.5203, 0.6607, 0.5524, 0.66, 0.5739, 0.6684, 0.5944, 0.6787, 0.625, 0.6866, 0.625, 0.6866, 0.625, 0.7191, 0.625, 0.7191, 0.625, 0.6866, 0.5626, 0.697, 0.566, 0.6863, 0.566, 0.6863, 0.5626, 0.697, 0.5576, 0.5788, 0.625, 0.5628, 0.625, 0.5628, 0.5576, 0.5788, 0.625, 0.5628, 0.625, 0.5789, 0.625, 0.5789, 0.625, 0.5628, 0.5793, 0.7026, 0.5626, 0.697, 0.5626, 0.697, 0.5793, 0.7026, 0.5175, 0.5821, 0.5576, 0.5788, 0.5576, 0.5788, 0.5175, 0.5821, 0.625, 0.5789, 0.5318, 0.5947, 0.5318, 0.5947, 0.625, 0.5789, 0.6018, 0.714, 0.5793, 0.7026, 0.5793, 0.7026, 0.6018, 0.714, 0.4849, 0.5868, 0.5175, 0.5821, 0.5175, 0.5821, 0.4849, 0.5868, 0.5739, 0.6684, 0.5944, 0.6787, 0.5944, 0.6787, 0.5739, 0.6684, 0.625, 0.7191, 0.6018, 0.714, 0.6018, 0.714, 0.625, 0.7191, 0.4591, 0.5958, 0.4849, 0.5868, 0.4849, 0.5868, 0.4591, 0.5958, 0.4562, 0.6128, 0.5035, 0.6056, 0.5035, 0.6056, 0.4562, 0.6128, 0.4368, 0.6096, 0.4591, 0.5958, 0.4591, 0.5958, 0.4368, 0.6096, 0.5524, 0.66, 0.5739, 0.6684, 0.5739, 0.6684, 0.5524, 0.66, 0.4244, 0.6225, 0.4368, 0.6096, 0.4368, 0.6096, 0.4244, 0.6225, 0.4368, 0.6295, 0.4418, 0.6407, 0.4418, 0.6407, 0.4368, 0.6295, 0.4114, 0.6271, 0.4244, 0.6225, 0.4244, 0.6225, 0.4114, 0.6271, 0.5035, 0.6056, 0.5318, 0.5947, 0.5318, 0.5947, 0.5035, 0.6056, 0.4127, 0.634, 0.4114, 0.6271, 0.4114, 0.6271, 0.4127, 0.634, 0.5203, 0.6607, 0.5524, 0.66, 0.5524, 0.66, 0.5203, 0.6607, 0.4437, 0.6467, 0.4127, 0.634, 0.4127, 0.634, 0.4437, 0.6467, 0.4814, 0.6515, 0.5203, 0.6607, 0.5203, 0.6607, 0.4814, 0.6515, 0.4703, 0.6607, 0.4437, 0.6467, 0.4437, 0.6467, 0.4703, 0.6607, 0.4368, 0.6295, 0.4368, 0.6295, 0.4368, 0.6295, 0.4368, 0.6295, 0.4368, 0.6295, 0.5024, 0.6699, 0.4703, 0.6607, 0.4703, 0.6607, 0.5024, 0.6699, 0.5318, 0.5947, 0.5318, 0.5947, 0.5318, 0.5947, 0.5318, 0.5947, 0.5463, 0.6796, 0.5024, 0.6699, 0.5024, 0.6699, 0.5463, 0.6796, 0.4418, 0.6407, 0.4814, 0.6515, 0.4814, 0.6515, 0.4418, 0.6407, 0.5035, 0.6056, 0.5318, 0.5947, 0.5318, 0.5947, 0.5035, 0.6056, 0.5318, 0.5947, 0.625, 0.5789, 0.625, 0.5789, 0.5318, 0.5947, 0.4418, 0.6407, 0.4368, 0.6295, 0.4368, 0.6295, 0.4418, 0.6407, 0.5318, 0.5947, 0.5035, 0.6056, 0.5035, 0.6056, 0.5318, 0.5947, 0.5035, 0.6056, 0.4562, 0.6128, 0.4562, 0.6128, 0.5035, 0.6056, 0.4562, 0.6128, 0.4368, 0.6295, 0.4368, 0.6295, 0.4562, 0.6128, 0.4418, 0.6407, 0.4814, 0.6515, 0.4814, 0.6515, 0.4418, 0.6407, 0.4814, 0.6515, 0.5203, 0.6607, 0.5203, 0.6607, 0.4814, 0.6515, 0.5203, 0.6607, 0.5524, 0.66, 0.5524, 0.66, 0.5203, 0.6607, 0.5524, 0.66, 0.5739, 0.6684, 0.5739, 0.6684, 0.5524, 0.66, 0.5739, 0.6684, 0.5944, 0.6787, 0.5944, 0.6787, 0.5739, 0.6684, 0.5944, 0.6787, 0.625, 0.6866, 0.625, 0.6866, 0.5944, 0.6787, 0.625, 0.5789, 0.5318, 0.5947, 0.5318, 0.5947, 0.625, 0.5789, 0.4814, 0.6515, 0.4418, 0.6407, 0.4418, 0.6407, 0.4814, 0.6515, 0.625, 0.6866, 0.625, 0.6866, 0.625, 0.6866, 0.625, 0.6866, 0.5318, 0.5947, 0.5035, 0.6056, 0.5035, 0.6056, 0.5318, 0.5947, 0.5318, 0.5947, 0.5318, 0.5947, 0.5318, 0.5947, 0.5318, 0.5947, 0.4368, 0.6295, 0.4368, 0.6295, 0.4368, 0.6295, 0.4368, 0.6295, 0.4418, 0.6407, 0.4418, 0.6407, 0.4418, 0.6407, 0.4418, 0.6407, 0.4418, 0.6407, 0.5203, 0.6607, 0.4814, 0.6515, 0.4814, 0.6515, 0.5203, 0.6607, 0.5035, 0.6056, 0.5318, 0.5947, 0.5318, 0.5947, 0.5035, 0.6056, 0.5524, 0.66, 0.5203, 0.6607, 0.5203, 0.6607, 0.5524, 0.66, 0.4418, 0.6407, 0.4418, 0.6407, 0.4418, 0.6407, 0.4418, 0.6407, 0.5739, 0.6684, 0.5524, 0.66, 0.5524, 0.66, 0.5739, 0.6684, 0.5318, 0.5947, 0.5035, 0.6056, 0.5035, 0.6056, 0.5318, 0.5947, 0.4368, 0.6295, 0.4418, 0.6407, 0.4418, 0.6407, 0.4368, 0.6295, 0.5944, 0.6787, 0.5739, 0.6684, 0.5739, 0.6684, 0.5944, 0.6787, 0.5035, 0.6056, 0.4562, 0.6128, 0.4562, 0.6128, 0.5035, 0.6056, 0.4418, 0.6407, 0.4368, 0.6295, 0.4368, 0.6295, 0.4418, 0.6407, 0.625, 0.6866, 0.5944, 0.6787, 0.5944, 0.6787, 0.625, 0.6866, 0.4562, 0.6128, 0.4368, 0.6295, 0.4368, 0.6295, 0.4562, 0.6128, 0.625, 0.5789, 0.625, 0.5789, 0.625, 0.5789, 0.625, 0.5789, 0.375, 0.5967, 0.625, 0.5479, 0.625, 0.5628, 0.5576, 0.5788, 0.5175, 0.5821, 0.4849, 0.5868, 0.4591, 0.5958, 0.4368, 0.6096, 0.4244, 0.6225, 0.4114, 0.6271, 0.4127, 0.634, 0.4437, 0.6467, 0.4703, 0.6607, 0.5024, 0.6699, 0.5463, 0.6796, 0.566, 0.6863, 0.5626, 0.697, 0.5793, 0.7026, 0.6018, 0.714, 0.625, 0.7191, 0.5904, 0.7403, 0.5811, 0.75, 0.5503, 0.7195, 0.5091, 0.6967, 0.4618, 0.7062, 0.4279, 0.6698, 0.375, 0.5829, 0.625, 0.5415, 0.625, 0.5479, 0.375, 0.5967, 0.375, 0.5829, 0.4821, 0.578, 0.5017, 0.5698, 0.628, 0.5612, 0.6867, 0.5461, 0.625, 0.5415, 0.625, 0.5415, 0.6867, 0.5461, 0.8088, 0.555, 0.875, 0.5599, 0.875, 0.75, 0.7744, 0.75, 0.625, 0.75, 0.625, 0.7191, 0.625, 0.6866, 0.625, 0.5789, 0.625, 0.5628, 0.625, 0.5479, 0.875, 0.5599, 0.7504, 0.5656, 0.546, 0.428, 0.2194, 0.341, 0.08796, 0.1367, 0.284, 0.2682, 0.4362, 0.2791, 0.0, 0.0, 0.1761, 0.4695, 0.3401, 0.5081, 0.6511, 0.862, 0.875, 0.75, 0.875, 0.5599, 0.4362, 0.2791, 0.625, 0.8994, 0.4449, 0.8707, 0.5134, 0.8038, 0.5838, 0.8233, 0.5718, 0.7711, 0.5811, 0.75, 0.625, 0.75, 0.5718, 0.7711, 0.5811, 0.75, 0.5811, 0.75, 0.5718, 0.7711, 0.5811, 0.75, 0.5904, 0.7403, 0.625, 0.7191, 0.625, 0.75, 0.5134, 0.8038, 0.5838, 0.8233, 0.5838, 0.8233, 0.5134, 0.8038, 0.625, 0.8994, 0.4449, 0.8707, 0.4449, 0.8707, 0.625, 0.8994, 0.625, 0.75, 0.7744, 0.75, 0.7744, 0.75, 0.625, 0.75, 0.5838, 0.8233, 0.5718, 0.7711, 0.5718, 0.7711, 0.5838, 0.8233, 0.4449, 0.8707, 0.5134, 0.8038, 0.5134, 0.8038, 0.4449, 0.8707, 0.5811, 0.75, 0.625, 0.75, 0.625, 0.75, 0.5811, 0.75, 0.4279, 0.6698, 0.4618, 0.7062, 0.5091, 0.6967, 0.5503, 0.7195, 0.512, 0.7324, 0.4608, 0.7319, 0.414, 0.7028, 0.512, 0.7324, 0.4608, 0.7319, 0.4608, 0.7319, 0.512, 0.7324, 0.414, 0.7028, 0.4608, 0.7319, 0.512, 0.7324, 0.5503, 0.7195, 0.5811, 0.75, 0.375, 0.75, 0.375, 0.6805, 0.375, 0.6749, 0.375, 0.5967, 0.4279, 0.6698, 0.414, 0.7028, 0.4279, 0.6698, 0.4279, 0.6698, 0.414, 0.7028, 0.4618, 0.7062, 0.5091, 0.6967, 0.5091, 0.6967, 0.4618, 0.7062, 0.5503, 0.7195, 0.512, 0.7324, 0.512, 0.7324, 0.5503, 0.7195, 0.4608, 0.7319, 0.414, 0.7028, 0.414, 0.7028, 0.4608, 0.7319, 0.4279, 0.6698, 0.4618, 0.7062, 0.4618, 0.7062, 0.4279, 0.6698, 0.5091, 0.6967, 0.5503, 0.7195, 0.5503, 0.7195, 0.5091, 0.6967, 0.5318, 0.5947, 0.625, 0.5789, 0.625, 0.5789, 0.5318, 0.5947, 0.5318, 0.5947, 0.625, 0.5789, 0.625, 0.5789, 0.5318, 0.5947, 0.625, 0.5789, 0.5318, 0.5947, 0.5318, 0.5947, 0.625, 0.5789, 0.625, 0.5789, 0.625, 0.5789, 0.625, 0.5789, 0.625, 0.5789, 0.6867, 0.5461, 0.628, 0.5612, 0.5017, 0.5698, 0.4821, 0.578, 0.7504, 0.5656, 0.7672, 0.5624, 0.8088, 0.555, 0.2194, 0.341, 0.546, 0.428, 0.546, 0.428, 0.2194, 0.341, 0.3633, 0.4823, 0.4821, 0.578, 0.375, 0.5829, 0.2194, 0.341, 0.7504, 0.5656, 0.7672, 0.5624, 0.7672, 0.5624, 0.7504, 0.5656, 0.8088, 0.555, 0.7672, 0.5624, 0.7504, 0.5656, 0.875, 0.5599, 0.8088, 0.555, 0.6867, 0.5461, 0.6867, 0.5461, 0.8088, 0.555, 0.5017, 0.5698, 0.5017, 0.5698, 0.5017, 0.5698, 0.5017, 0.5698, 0.4821, 0.578, 0.7504, 0.5656, 0.7504, 0.5656, 0.4821, 0.578, 0.7672, 0.5624, 0.8088, 0.555, 0.8088, 0.555, 0.7672, 0.5624, 0.5017, 0.5698, 0.4821, 0.578, 0.4821, 0.578, 0.5017, 0.5698, 0.6867, 0.5461, 0.628, 0.5612, 0.628, 0.5612, 0.6867, 0.5461, 0.2194, 0.341, 0.546, 0.428, 0.7504, 0.5656, 0.4821, 0.578, 0.3633, 0.4823, 0.4821, 0.578, 0.3633, 0.4823, 0.3633, 0.4823, 0.4821, 0.578, 0.546, 0.428, 0.7504, 0.5656, 0.7504, 0.5656, 0.546, 0.428, 0.3633, 0.4823, 0.2194, 0.341, 0.2194, 0.341, 0.3633, 0.4823, 0.7504, 0.5656, 0.4821, 0.578, 0.4821, 0.578, 0.7504, 0.5656, 0.628, 0.5612, 0.5017, 0.5698, 0.5017, 0.5698, 0.628, 0.5612, 0.628, 0.5612, 0.5017, 0.5698, 0.5017, 0.5698, 0.628, 0.5612, 0.5017, 0.5698, 0.628, 0.5612, 0.628, 0.5612, 0.5017, 0.5698, 0.628, 0.5612, 0.628, 0.5612, 0.628, 0.5612, 0.628, 0.5612, 0.0, 0.0, 0.2994, 0.4764, 0.3248, 0.618, 0.2944, 0.5677, 0.168, 0.3065, 0.1973, 0.526, 0.1761, 0.4695, 0.0, 0.0, 0.08796, 0.1367, 0.2194, 0.341, 0.375, 0.5967, 0.2994, 0.4764, 0.375, 0.5967, 0.2194, 0.341, 0.375, 0.5829, 0.4418, 0.6407, 0.4368, 0.6295, 0.4368, 0.6295, 0.4418, 0.6407, 0.4418, 0.6407, 0.4418, 0.6407, 0.4418, 0.6407, 0.4418, 0.6407, 0.4418, 0.6407, 0.4368, 0.6295, 0.4368, 0.6295, 0.4418, 0.6407, 0.4368, 0.6295, 0.4368, 0.6295, 0.4368, 0.6295, 0.4368, 0.6295, 0.4368, 0.6295, 0.4418, 0.6407, 0.4418, 0.6407, 0.4368, 0.6295, 0.4368, 0.6295, 0.4368, 0.6295, 0.4368, 0.6295, 0.4368, 0.6295, 0.4368, 0.6295, 0.4368, 0.6295, 0.4368, 0.6295, 0.4368, 0.6295, 0.4368, 0.6295, 0.4368, 0.6295, 0.4368, 0.6295, 0.4368, 0.6295, 0.4368, 0.6295, 0.4368, 0.6295, 0.4368, 0.6295, 0.4368, 0.6295, 0.375, 0.6805, 0.375, 0.7876, 0.3553, 0.79, 0.3248, 0.618, 0.2994, 0.4764, 0.375, 0.6749, 0.375, 0.7876, 0.375, 0.6805, 0.375, 0.75, 0.2994, 0.4764, 0.375, 0.6749, 0.375, 0.6749, 0.2994, 0.4764, 0.375, 0.6749, 0.2994, 0.4764, 0.375, 0.5967, 0.3553, 0.79, 0.3248, 0.618, 0.3248, 0.618, 0.3553, 0.79, 0.375, 0.6805, 0.375, 0.7876, 0.375, 0.7876, 0.375, 0.6805, 0.3248, 0.618, 0.2994, 0.4764, 0.2994, 0.4764, 0.3248, 0.618, 0.375, 0.6749, 0.375, 0.6805, 0.375, 0.6805, 0.375, 0.6749, 0.375, 0.7876, 0.3553, 0.79, 0.3553, 0.79, 0.375, 0.7876, 0.3109, 0.7297, 0.1973, 0.526, 0.168, 0.3065, 0.2944, 0.5677, 0.1973, 0.526, 0.3109, 0.7297, 0.2944, 0.5677, 0.3248, 0.618, 0.3553, 0.79, 0.375, 0.7876, 0.375, 0.9393, 0.375, 0.9413, 0.375, 1.0, 0.2944, 0.5677, 0.3109, 0.7297, 0.3109, 0.7297, 0.2944, 0.5677, 0.1973, 0.526, 0.168, 0.3065, 0.168, 0.3065, 0.1973, 0.526, 0.3109, 0.7297, 0.1973, 0.526, 0.1973, 0.526, 0.3109, 0.7297, 0.168, 0.3065, 0.2944, 0.5677, 0.2944, 0.5677, 0.168, 0.3065, 0.375, 0.9393, 0.4455, 0.9153, 0.4968, 1.0, 0.4172, 1.0, 0.375, 0.9413, 0.4455, 0.9153, 0.4968, 1.0, 0.4968, 1.0, 0.4455, 0.9153, 0.375, 0.9413, 0.4172, 1.0, 0.375, 1.0, 0.375, 0.9393, 0.4455, 0.9153, 0.4455, 0.9153, 0.375, 0.9393, 0.375, 0.9413, 0.375, 0.9393, 0.375, 0.9393, 0.375, 0.9413, 0.6185, 0.8782, 0.4594, 0.9578, 0.4594, 0.9578, 0.6185, 0.8782, 0.375, 0.9413, 0.375, 0.9413, 0.375, 0.9413, 0.375, 0.9413, 0.4172, 1.0, 0.375, 0.9413, 0.375, 0.9413, 0.4172, 1.0, 0.375, 0.9413, 0.4172, 1.0, 0.4172, 1.0, 0.375, 0.9413, 0.4594, 0.9578, 0.4594, 0.9578, 0.4594, 0.9578, 0.4594, 0.9578, 0.4172, 1.0, 0.375, 0.9413, 0.375, 0.9413, 0.4172, 1.0, 0.4362, 0.2791, 0.284, 0.2682, 0.08796, 0.1367, 0.0, 0.0, 0.4362, 0.2791, 0.284, 0.2682, 0.284, 0.2682, 0.4362, 0.2791, 0.0, 0.0, 0.4362, 0.2791, 0.4362, 0.2791, 0.0, 0.0, 0.0, 0.0, 0.0, 0.0, 0.0, 0.0, 0.0, 0.0, 0.284, 0.2682, 0.08796, 0.1367, 0.08796, 0.1367, 0.284, 0.2682, 0.08796, 0.1367, 0.0, 0.0, 0.0, 0.0, 0.08796, 0.1367, 0.0, 0.0, 0.08796, 0.1367, 0.08796, 0.1367, 0.0, 0.0, 0.08796, 0.1367, 0.08796, 0.1367, 0.08796, 0.1367, 0.08796, 0.1367, 0.08796, 0.1367, 0.0, 0.0, 0.0, 0.0, 0.08796, 0.1367, 0.7672, 0.5624, 0.8088, 0.555, 0.8088, 0.555, 0.7672, 0.5624, 0.8088, 0.555, 0.8088, 0.555, 0.8088, 0.555, 0.8088, 0.555, 0.8088, 0.555, 0.7672, 0.5624, 0.7672, 0.5624, 0.8088, 0.555, 0.7672, 0.5624, 0.7672, 0.5624, 0.7672, 0.5624, 0.7672, 0.5624, 0.4368, 0.6295, 0.4368, 0.6295, 0.4368, 0.6295, 0.4368, 0.6295, 0.4368, 0.6295, 0.4368, 0.6295, 0.4368, 0.6295, 0.4368, 0.6295, 0.4368, 0.6295, 0.4368, 0.6295, 0.4368, 0.6295, 0.4368, 0.6295, 0.4368, 0.6295, 0.4368, 0.6295, 0.4368, 0.6295, 0.4368, 0.6295, 0.6511, 0.862, 0.3401, 0.5081, 0.1761, 0.4695, 0.1973, 0.526, 0.375, 1.0, 0.4594, 0.9578, 0.6185, 0.8782, 0.4594, 0.9578, 0.6185, 0.8782, 0.6185, 0.8782, 0.4594, 0.9578, 0.6511, 0.862, 0.3401, 0.5081, 0.3401, 0.5081, 0.6511, 0.862, 0.1761, 0.4695, 0.1973, 0.526, 0.1973, 0.526, 0.1973, 0.526, 0.1761, 0.4695, 0.4968, 1.0, 0.513, 1.0, 0.513, 1.0, 0.4968, 1.0, 0.375, 1.0, 0.375, 1.0, 0.375, 1.0, 0.375, 1.0, 0.375, 1.0, 0.4172, 1.0, 0.4172, 1.0, 0.375, 1.0, 0.375, 1.0, 0.3401, 0.5081, 0.1761, 0.4695, 0.1761, 0.4695, 0.3401, 0.5081, 0.1973, 0.526, 0.375, 1.0, 0.375, 1.0, 0.1973, 0.526, 0.1973, 0.526, 0.375, 1.0, 0.375, 1.0, 0.1973, 0.526, 0.1973, 0.526, 0.375, 1.0, 0.375, 1.0, 0.1973, 0.526, 0.375, 1.0, 0.1973, 0.526, 0.1973, 0.526, 0.375, 1.0, 0.1973, 0.526, 0.1973, 0.526, 0.1973, 0.526, 0.1973, 0.526, 0.4485, 0.7788, 0.408, 0.8265, 0.398, 0.7689, 0.4449, 0.8707, 0.408, 0.8265, 0.4485, 0.7788, 0.398, 0.7689, 0.375, 0.75, 0.5811, 0.75, 0.5718, 0.7711, 0.5838, 0.8233, 0.5134, 0.8038, 0.398, 0.7689, 0.4485, 0.7788, 0.4485, 0.7788, 0.398, 0.7689, 0.408, 0.8265, 0.398, 0.7689, 0.398, 0.7689, 0.408, 0.8265, 0.4485, 0.7788, 0.408, 0.8265, 0.408, 0.8265, 0.4485, 0.7788, 0.375, 0.75, 0.375, 0.7876, 0.375, 0.9393, 0.4455, 0.9153, 0.4968, 1.0, 0.513, 1.0, 0.625, 1.0, 0.625, 0.8994, 0.4449, 0.8707, 0.408, 0.8265, 0.398, 0.7689, 0.625, 0.6866, 0.625, 0.5789, 0.5318, 0.5947, 0.5035, 0.6056, 0.4562, 0.6128, 0.4368, 0.6295, 0.4418, 0.6407, 0.4814, 0.6515, 0.5203, 0.6607, 0.5524, 0.66, 0.5739, 0.6684, 0.5944, 0.6787, 0.5944, 0.6787, 0.5944, 0.6787, 0.625, 0.6866, 0.625, 0.6866, 0.5739, 0.6684, 0.5739, 0.6684, 0.5524, 0.66, 0.5524, 0.66, 0.4814, 0.6515, 0.4814, 0.6515, 0.4418, 0.6407, 0.4418, 0.6407, 0.4562, 0.6128, 0.4562, 0.6128, 0.5035, 0.6056, 0.5035, 0.6056, 0.5944, 0.6787, 0.5944, 0.6787, 0.5739, 0.6684, 0.5739, 0.6684, 0.625, 0.5789, 0.625, 0.5789, 0.625, 0.6866, 0.625, 0.6866, 0.5203, 0.6607, 0.5203, 0.6607, 0.4814, 0.6515, 0.4814, 0.6515, 0.4368, 0.6295, 0.4368, 0.6295, 0.4562, 0.6128, 0.4562, 0.6128, 0.625, 0.6866, 0.625, 0.6866, 0.5944, 0.6787, 0.5944, 0.6787, 0.4368, 0.6295, 0.4368, 0.6295, 0.4562, 0.6128, 0.4562, 0.6128, 0.5524, 0.66, 0.5524, 0.66, 0.5203, 0.6607, 0.5203, 0.6607, 0.5035, 0.6056, 0.5035, 0.6056, 0.5035, 0.6056, 0.5035, 0.6056, 0.566, 0.6863, 0.566, 0.6863, 0.5463, 0.6796, 0.5463, 0.6796, 0.6018, 0.714, 0.6018, 0.714, 0.5793, 0.7026, 0.5793, 0.7026, 0.4849, 0.5868, 0.4849, 0.5868, 0.5175, 0.5821, 0.5175, 0.5821, 0.625, 0.7191, 0.625, 0.7191, 0.6018, 0.714, 0.6018, 0.714, 0.4591, 0.5958, 0.4591, 0.5958, 0.4849, 0.5868, 0.4849, 0.5868, 0.625, 0.5789, 0.625, 0.5789, 0.5318, 0.5947, 0.5318, 0.5947, 0.4368, 0.6096, 0.4368, 0.6096, 0.4591, 0.5958, 0.4591, 0.5958, 0.5318, 0.5947, 0.5318, 0.5947, 0.5035, 0.6056, 0.5035, 0.6056, 0.4244, 0.6225, 0.4244, 0.6225, 0.4368, 0.6096, 0.4368, 0.6096, 0.5035, 0.6056, 0.5035, 0.6056, 0.4562, 0.6128, 0.4562, 0.6128, 0.4114, 0.6271, 0.4114, 0.6271, 0.4244, 0.6225, 0.4244, 0.6225, 0.4562, 0.6128, 0.4562, 0.6128, 0.4368, 0.6295, 0.4368, 0.6295, 0.4127, 0.634, 0.4127, 0.634, 0.4114, 0.6271, 0.4114, 0.6271, 0.4368, 0.6295, 0.4368, 0.6295, 0.4418, 0.6407, 0.4418, 0.6407, 0.4437, 0.6467, 0.4437, 0.6467, 0.4127, 0.634, 0.4127, 0.634, 0.4418, 0.6407, 0.4418, 0.6407, 0.4814, 0.6515, 0.4814, 0.6515, 0.4703, 0.6607, 0.4703, 0.6607, 0.4437, 0.6467, 0.4437, 0.6467, 0.4814, 0.6515, 0.4814, 0.6515, 0.5203, 0.6607, 0.5203, 0.6607, 0.5024, 0.6699, 0.5024, 0.6699, 0.4703, 0.6607, 0.4703, 0.6607, 0.5203, 0.6607, 0.5203, 0.6607, 0.5524, 0.66, 0.5524, 0.66, 0.5463, 0.6796, 0.5463, 0.6796, 0.5024, 0.6699, 0.5024, 0.6699, 0.5524, 0.66, 0.5524, 0.66, 0.5739, 0.6684, 0.5739, 0.6684, 0.566, 0.6863, 0.566, 0.6863, 0.5463, 0.6796, 0.5463, 0.6796, 0.5739, 0.6684, 0.5739, 0.6684, 0.5944, 0.6787, 0.5944, 0.6787, 0.625, 0.6866, 0.625, 0.6866, 0.625, 0.7191, 0.625, 0.7191, 0.5626, 0.697, 0.5626, 0.697, 0.566, 0.6863, 0.566, 0.6863, 0.5944, 0.6787, 0.5944, 0.6787, 0.625, 0.6866, 0.625, 0.6866, 0.5576, 0.5788, 0.5576, 0.5788, 0.625, 0.5628, 0.625, 0.5628, 0.5793, 0.7026, 0.5793, 0.7026, 0.5626, 0.697, 0.5626, 0.697, 0.5175, 0.5821, 0.5175, 0.5821, 0.5576, 0.5788, 0.5576, 0.5788, 0.625, 0.5628, 0.625, 0.5628, 0.625, 0.5789, 0.625, 0.5789, 0.625, 0.7191, 0.625, 0.6866, 0.5944, 0.6787, 0.5739, 0.6684, 0.5524, 0.66, 0.5203, 0.6607, 0.4814, 0.6515, 0.4418, 0.6407, 0.4368, 0.6295, 0.4562, 0.6128, 0.5035, 0.6056, 0.5318, 0.5947, 0.625, 0.5789, 0.625, 0.5628, 0.5576, 0.5788, 0.5175, 0.5821, 0.4849, 0.5868, 0.4591, 0.5958, 0.4368, 0.6096, 0.4244, 0.6225, 0.4114, 0.6271, 0.4127, 0.634, 0.4437, 0.6467, 0.4703, 0.6607, 0.5024, 0.6699, 0.5463, 0.6796, 0.566, 0.6863, 0.5626, 0.697, 0.5793, 0.7026, 0.6018, 0.714, 0.625, 0.6866, 0.625, 0.6866, 0.625, 0.7191, 0.625, 0.7191, 0.5626, 0.697, 0.5626, 0.697, 0.566, 0.6863, 0.566, 0.6863, 0.5576, 0.5788, 0.5576, 0.5788, 0.625, 0.5628, 0.625, 0.5628, 0.625, 0.5628, 0.625, 0.5628, 0.625, 0.5789, 0.625, 0.5789, 0.5793, 0.7026, 0.5793, 0.7026, 0.5626, 0.697, 0.5626, 0.697, 0.5175, 0.5821, 0.5175, 0.5821, 0.5576, 0.5788, 0.5576, 0.5788, 0.625, 0.5789, 0.625, 0.5789, 0.5318, 0.5947, 0.5318, 0.5947, 0.6018, 0.714, 0.6018, 0.714, 0.5793, 0.7026, 0.5793, 0.7026, 0.4849, 0.5868, 0.4849, 0.5868, 0.5175, 0.5821, 0.5175, 0.5821, 0.5739, 0.6684, 0.5739, 0.6684, 0.5944, 0.6787, 0.5944, 0.6787, 0.625, 0.7191, 0.625, 0.7191, 0.6018, 0.714, 0.6018, 0.714, 0.4591, 0.5958, 0.4591, 0.5958, 0.4849, 0.5868, 0.4849, 0.5868, 0.4562, 0.6128, 0.4562, 0.6128, 0.5035, 0.6056, 0.5035, 0.6056, 0.4368, 0.6096, 0.4368, 0.6096, 0.4591, 0.5958, 0.4591, 0.5958, 0.5524, 0.66, 0.5524, 0.66, 0.5739, 0.6684, 0.5739, 0.6684, 0.4244, 0.6225, 0.4244, 0.6225, 0.4368, 0.6096, 0.4368, 0.6096, 0.4368, 0.6295, 0.4368, 0.6295, 0.4418, 0.6407, 0.4418, 0.6407, 0.4114, 0.6271, 0.4114, 0.6271, 0.4244, 0.6225, 0.4244, 0.6225, 0.5035, 0.6056, 0.5035, 0.6056, 0.5318, 0.5947, 0.5318, 0.5947, 0.4127, 0.634, 0.4127, 0.634, 0.4114, 0.6271, 0.4114, 0.6271, 0.5203, 0.6607, 0.5203, 0.6607, 0.5524, 0.66, 0.5524, 0.66, 0.4437, 0.6467, 0.4437, 0.6467, 0.4127, 0.634, 0.4127, 0.634, 0.4814, 0.6515, 0.4814, 0.6515, 0.5203, 0.6607, 0.5203, 0.6607, 0.4703, 0.6607, 0.4703, 0.6607, 0.4437, 0.6467, 0.4437, 0.6467, 0.4368, 0.6295, 0.4368, 0.6295, 0.4368, 0.6295, 0.4368, 0.6295, 0.4368, 0.6295, 0.5024, 0.6699, 0.5024, 0.6699, 0.4703, 0.6607, 0.4703, 0.6607, 0.5318, 0.5947, 0.5318, 0.5947, 0.5318, 0.5947, 0.5318, 0.5947, 0.5463, 0.6796, 0.5463, 0.6796, 0.5024, 0.6699, 0.5024, 0.6699, 0.4418, 0.6407, 0.4418, 0.6407, 0.4814, 0.6515, 0.4814, 0.6515, 0.5035, 0.6056, 0.5035, 0.6056, 0.5318, 0.5947, 0.5318, 0.5947, 0.5318, 0.5947, 0.5318, 0.5947, 0.625, 0.5789, 0.625, 0.5789, 0.4418, 0.6407, 0.4418, 0.6407, 0.4368, 0.6295, 0.4368, 0.6295, 0.5318, 0.5947, 0.5318, 0.5947, 0.5035, 0.6056, 0.5035, 0.6056, 0.5035, 0.6056, 0.5035, 0.6056, 0.4562, 0.6128, 0.4562, 0.6128, 0.4562, 0.6128, 0.4562, 0.6128, 0.4368, 0.6295, 0.4368, 0.6295, 0.4418, 0.6407, 0.4418, 0.6407, 0.4814, 0.6515, 0.4814, 0.6515, 0.4814, 0.6515, 0.4814, 0.6515, 0.5203, 0.6607, 0.5203, 0.6607, 0.5203, 0.6607, 0.5203, 0.6607, 0.5524, 0.66, 0.5524, 0.66, 0.5524, 0.66, 0.5524, 0.66, 0.5739, 0.6684, 0.5739, 0.6684, 0.5739, 0.6684, 0.5739, 0.6684, 0.5944, 0.6787, 0.5944, 0.6787, 0.5944, 0.6787, 0.5944, 0.6787, 0.625, 0.6866, 0.625, 0.6866, 0.625, 0.5789, 0.625, 0.5789, 0.5318, 0.5947, 0.5318, 0.5947, 0.4814, 0.6515, 0.4814, 0.6515, 0.4418, 0.6407, 0.4418, 0.6407, 0.625, 0.6866, 0.625, 0.6866, 0.625, 0.6866, 0.625, 0.6866, 0.5318, 0.5947, 0.5318, 0.5947, 0.5035, 0.6056, 0.5035, 0.6056, 0.5318, 0.5947, 0.5318, 0.5947, 0.5318, 0.5947, 0.5318, 0.5947, 0.4368, 0.6295, 0.4368, 0.6295, 0.4368, 0.6295, 0.4368, 0.6295, 0.4418, 0.6407, 0.4418, 0.6407, 0.4418, 0.6407, 0.4418, 0.6407, 0.4418, 0.6407, 0.5203, 0.6607, 0.5203, 0.6607, 0.4814, 0.6515, 0.4814, 0.6515, 0.5035, 0.6056, 0.5035, 0.6056, 0.5318, 0.5947, 0.5318, 0.5947, 0.5524, 0.66, 0.5524, 0.66, 0.5203, 0.6607, 0.5203, 0.6607, 0.4418, 0.6407, 0.4418, 0.6407, 0.4418, 0.6407, 0.4418, 0.6407, 0.5739, 0.6684, 0.5739, 0.6684, 0.5524, 0.66, 0.5524, 0.66, 0.5035, 0.6056, 0.5318, 0.5947, 0.5318, 0.5947, 0.5035, 0.6056, 0.4368, 0.6295, 0.4368, 0.6295, 0.4418, 0.6407, 0.4418, 0.6407, 0.5944, 0.6787, 0.5944, 0.6787, 0.5739, 0.6684, 0.5739, 0.6684, 0.5035, 0.6056, 0.5035, 0.6056, 0.4562, 0.6128, 0.4562, 0.6128, 0.4418, 0.6407, 0.4418, 0.6407, 0.4368, 0.6295, 0.4368, 0.6295, 0.625, 0.6866, 0.625, 0.6866, 0.5944, 0.6787, 0.5944, 0.6787, 0.4562, 0.6128, 0.4562, 0.6128, 0.4368, 0.6295, 0.4368, 0.6295, 0.625, 0.5789, 0.625, 0.5789, 0.625, 0.5789, 0.625, 0.5789, 0.375, 0.5967, 0.4279, 0.6698, 0.4618, 0.7062, 0.5091, 0.6967, 0.5503, 0.7195, 0.5811, 0.75, 0.5904, 0.7403, 0.625, 0.7191, 0.6018, 0.714, 0.5793, 0.7026, 0.5626, 0.697, 0.566, 0.6863, 0.5463, 0.6796, 0.5024, 0.6699, 0.4703, 0.6607, 0.4437, 0.6467, 0.4127, 0.634, 0.4114, 0.6271, 0.4244, 0.6225, 0.4368, 0.6096, 0.4591, 0.5958, 0.4849, 0.5868, 0.5175, 0.5821, 0.5576, 0.5788, 0.625, 0.5628, 0.625, 0.5479, 0.375, 0.5829, 0.375, 0.5967, 0.625, 0.5479, 0.625, 0.5415, 0.375, 0.5829, 0.625, 0.5415, 0.6867, 0.5461, 0.628, 0.5612, 0.5017, 0.5698, 0.4821, 0.578, 0.625, 0.5415, 0.625, 0.5479, 0.625, 0.5628, 0.625, 0.5789, 0.625, 0.6866, 0.625, 0.7191, 0.625, 0.75, 0.7744, 0.75, 0.875, 0.75, 0.875, 0.5599, 0.8088, 0.555, 0.6867, 0.5461, 0.875, 0.5599, 0.4362, 0.2791, 0.284, 0.2682, 0.08796, 0.1367, 0.2194, 0.341, 0.546, 0.428, 0.7504, 0.5656, 0.0, 0.0, 0.4362, 0.2791, 0.875, 0.5599, 0.875, 0.75, 0.6511, 0.862, 0.3401, 0.5081, 0.1761, 0.4695, 0.625, 0.8994, 0.625, 0.75, 0.5811, 0.75, 0.5718, 0.7711, 0.5838, 0.8233, 0.5134, 0.8038, 0.4449, 0.8707, 0.5718, 0.7711, 0.5718, 0.7711, 0.5811, 0.75, 0.5811, 0.75, 0.5811, 0.75, 0.625, 0.75, 0.625, 0.7191, 0.5904, 0.7403, 0.5134, 0.8038, 0.5134, 0.8038, 0.5838, 0.8233, 0.5838, 0.8233, 0.625, 0.8994, 0.625, 0.8994, 0.4449, 0.8707, 0.4449, 0.8707, 0.625, 0.75, 0.625, 0.75, 0.7744, 0.75, 0.7744, 0.75, 0.5838, 0.8233, 0.5838, 0.8233, 0.5718, 0.7711, 0.5718, 0.7711, 0.4449, 0.8707, 0.4449, 0.8707, 0.5134, 0.8038, 0.5134, 0.8038, 0.5811, 0.75, 0.5811, 0.75, 0.625, 0.75, 0.625, 0.75, 0.4279, 0.6698, 0.414, 0.7028, 0.4608, 0.7319, 0.512, 0.7324, 0.5503, 0.7195, 0.5091, 0.6967, 0.4618, 0.7062, 0.512, 0.7324, 0.512, 0.7324, 0.4608, 0.7319, 0.4608, 0.7319, 0.414, 0.7028, 0.4279, 0.6698, 0.375, 0.5967, 0.375, 0.6749, 0.375, 0.6805, 0.375, 0.75, 0.5811, 0.75, 0.5503, 0.7195, 0.512, 0.7324, 0.4608, 0.7319, 0.414, 0.7028, 0.414, 0.7028, 0.4279, 0.6698, 0.4279, 0.6698, 0.4618, 0.7062, 0.4618, 0.7062, 0.5091, 0.6967, 0.5091, 0.6967, 0.5503, 0.7195, 0.5503, 0.7195, 0.512, 0.7324, 0.512, 0.7324, 0.4608, 0.7319, 0.4608, 0.7319, 0.414, 0.7028, 0.414, 0.7028, 0.4279, 0.6698, 0.4279, 0.6698, 0.4618, 0.7062, 0.4618, 0.7062, 0.5091, 0.6967, 0.5091, 0.6967, 0.5503, 0.7195, 0.5503, 0.7195, 0.5318, 0.5947, 0.5318, 0.5947, 0.625, 0.5789, 0.625, 0.5789, 0.5318, 0.5947, 0.5318, 0.5947, 0.625, 0.5789, 0.625, 0.5789, 0.625, 0.5789, 0.625, 0.5789, 0.5318, 0.5947, 0.5318, 0.5947, 0.625, 0.5789, 0.625, 0.5789, 0.625, 0.5789, 0.625, 0.5789, 0.6867, 0.5461, 0.8088, 0.555, 0.7672, 0.5624, 0.7504, 0.5656, 0.4821, 0.578, 0.5017, 0.5698, 0.628, 0.5612, 0.2194, 0.341, 0.2194, 0.341, 0.546, 0.428, 0.546, 0.428, 0.3633, 0.4823, 0.2194, 0.341, 0.375, 0.5829, 0.4821, 0.578, 0.7504, 0.5656, 0.7504, 0.5656, 0.7672, 0.5624, 0.7672, 0.5624, 0.8088, 0.555, 0.875, 0.5599, 0.7504, 0.5656, 0.7672, 0.5624, 0.8088, 0.555, 0.8088, 0.555, 0.6867, 0.5461, 0.6867, 0.5461, 0.5017, 0.5698, 0.5017, 0.5698, 0.5017, 0.5698, 0.5017, 0.5698, 0.4821, 0.578, 0.4821, 0.578, 0.7504, 0.5656, 0.7504, 0.5656, 0.7672, 0.5624, 0.7672, 0.5624, 0.8088, 0.555, 0.8088, 0.555, 0.5017, 0.5698, 0.5017, 0.5698, 0.4821, 0.578, 0.4821, 0.578, 0.6867, 0.5461, 0.6867, 0.5461, 0.628, 0.5612, 0.628, 0.5612, 0.2194, 0.341, 0.3633, 0.4823, 0.4821, 0.578, 0.7504, 0.5656, 0.546, 0.428, 0.4821, 0.578, 0.4821, 0.578, 0.3633, 0.4823, 0.3633, 0.4823, 0.546, 0.428, 0.546, 0.428, 0.7504, 0.5656, 0.7504, 0.5656, 0.3633, 0.4823, 0.3633, 0.4823, 0.2194, 0.341, 0.2194, 0.341, 0.7504, 0.5656, 0.7504, 0.5656, 0.4821, 0.578, 0.4821, 0.578, 0.628, 0.5612, 0.628, 0.5612, 0.5017, 0.5698, 0.5017, 0.5698, 0.628, 0.5612, 0.628, 0.5612, 0.5017, 0.5698, 0.5017, 0.5698, 0.5017, 0.5698, 0.5017, 0.5698, 0.628, 0.5612, 0.628, 0.5612, 0.628, 0.5612, 0.628, 0.5612, 0.628, 0.5612, 0.628, 0.5612, 0.0, 0.0, 0.1761, 0.4695, 0.1973, 0.526, 0.168, 0.3065, 0.2944, 0.5677, 0.3248, 0.618, 0.2994, 0.4764, 0.0, 0.0, 0.2994, 0.4764, 0.375, 0.5967, 0.2194, 0.341, 0.08796, 0.1367, 0.375, 0.5967, 0.375, 0.5829, 0.2194, 0.341, 0.4418, 0.6407, 0.4418, 0.6407, 0.4368, 0.6295, 0.4368, 0.6295, 0.4418, 0.6407, 0.4418, 0.6407, 0.4418, 0.6407, 0.4418, 0.6407, 0.4418, 0.6407, 0.4418, 0.6407, 0.4368, 0.6295, 0.4368, 0.6295, 0.4368, 0.6295, 0.4368, 0.6295, 0.4368, 0.6295, 0.4368, 0.6295, 0.4368, 0.6295, 0.4368, 0.6295, 0.4418, 0.6407, 0.4418, 0.6407, 0.4368, 0.6295, 0.4368, 0.6295, 0.4368, 0.6295, 0.4368, 0.6295, 0.4368, 0.6295, 0.4368, 0.6295, 0.4368, 0.6295, 0.4368, 0.6295, 0.4368, 0.6295, 0.4368, 0.6295, 0.4368, 0.6295, 0.4368, 0.6295, 0.4368, 0.6295, 0.4368, 0.6295, 0.4368, 0.6295, 0.4368, 0.6295, 0.375, 0.6805, 0.375, 0.6749, 0.2994, 0.4764, 0.3248, 0.618, 0.3553, 0.79, 0.375, 0.7876, 0.375, 0.7876, 0.375, 0.75, 0.375, 0.6805, 0.2994, 0.4764, 0.2994, 0.4764, 0.375, 0.6749, 0.375, 0.6749, 0.375, 0.6749, 0.375, 0.5967, 0.2994, 0.4764, 0.3553, 0.79, 0.3553, 0.79, 0.3248, 0.618, 0.3248, 0.618, 0.375, 0.6805, 0.375, 0.6805, 0.375, 0.7876, 0.375, 0.7876, 0.3248, 0.618, 0.3248, 0.618, 0.2994, 0.4764, 0.2994, 0.4764, 0.375, 0.6749, 0.375, 0.6749, 0.375, 0.6805, 0.375, 0.6805, 0.375, 0.7876, 0.375, 0.7876, 0.3553, 0.79, 0.3553, 0.79, 0.3109, 0.7297, 0.2944, 0.5677, 0.168, 0.3065, 0.1973, 0.526, 0.1973, 0.526, 0.375, 1.0, 0.375, 0.9413, 0.375, 0.9393, 0.375, 0.7876, 0.3553, 0.79, 0.3248, 0.618, 0.2944, 0.5677, 0.3109, 0.7297, 0.2944, 0.5677, 0.2944, 0.5677, 0.3109, 0.7297, 0.3109, 0.7297, 0.1973, 0.526, 0.1973, 0.526, 0.168, 0.3065, 0.168, 0.3065, 0.3109, 0.7297, 0.3109, 0.7297, 0.1973, 0.526, 0.1973, 0.526, 0.168, 0.3065, 0.168, 0.3065, 0.2944, 0.5677, 0.2944, 0.5677, 0.375, 0.9393, 0.375, 0.9413, 0.4172, 1.0, 0.4968, 1.0, 0.4455, 0.9153, 0.4455, 0.9153, 0.4455, 0.9153, 0.4968, 1.0, 0.4968, 1.0, 0.375, 0.9413, 0.375, 1.0, 0.4172, 1.0, 0.375, 0.9393, 0.375, 0.9393, 0.4455, 0.9153, 0.4455, 0.9153, 0.375, 0.9413, 0.375, 0.9413, 0.375, 0.9393, 0.375, 0.9393, 0.6185, 0.8782, 0.6185, 0.8782, 0.4594, 0.9578, 0.4594, 0.9578, 0.375, 0.9413, 0.375, 0.9413, 0.375, 0.9413, 0.375, 0.9413, 0.4172, 1.0, 0.4172, 1.0, 0.375, 0.9413, 0.375, 0.9413, 0.375, 0.9413, 0.375, 0.9413, 0.4172, 1.0, 0.4172, 1.0, 0.4594, 0.9578, 0.4594, 0.9578, 0.4594, 0.9578, 0.4594, 0.9578, 0.4172, 1.0, 0.4172, 1.0, 0.375, 0.9413, 0.375, 0.9413, 0.4362, 0.2791, 0.0, 0.0, 0.08796, 0.1367, 0.284, 0.2682, 0.4362, 0.2791, 0.4362, 0.2791, 0.284, 0.2682, 0.284, 0.2682, 0.0, 0.0, 0.0, 0.0, 0.4362, 0.2791, 0.4362, 0.2791, 0.0, 0.0, 0.0, 0.0, 0.0, 0.0, 0.0, 0.0, 0.284, 0.2682, 0.284, 0.2682, 0.08796, 0.1367, 0.08796, 0.1367, 0.08796, 0.1367, 0.08796, 0.1367, 0.0, 0.0, 0.0, 0.0, 0.0, 0.0, 0.0, 0.0, 0.08796, 0.1367, 0.08796, 0.1367, 0.08796, 0.1367, 0.08796, 0.1367, 0.08796, 0.1367, 0.08796, 0.1367, 0.08796, 0.1367, 0.08796, 0.1367, 0.0, 0.0, 0.0, 0.0, 0.7672, 0.5624, 0.7672, 0.5624, 0.8088, 0.555, 0.8088, 0.555, 0.8088, 0.555, 0.8088, 0.555, 0.8088, 0.555, 0.8088, 0.555, 0.8088, 0.555, 0.8088, 0.555, 0.7672, 0.5624, 0.7672, 0.5624, 0.7672, 0.5624, 0.7672, 0.5624, 0.7672, 0.5624, 0.7672, 0.5624, 0.4368, 0.6295, 0.4368, 0.6295, 0.4368, 0.6295, 0.4368, 0.6295, 0.4368, 0.6295, 0.4368, 0.6295, 0.4368, 0.6295, 0.4368, 0.6295, 0.4368, 0.6295, 0.4368, 0.6295, 0.4368, 0.6295, 0.4368, 0.6295, 0.4368, 0.6295, 0.4368, 0.6295, 0.4368, 0.6295, 0.4368, 0.6295, 0.6511, 0.862, 0.6185, 0.8782, 0.4594, 0.9578, 0.375, 1.0, 0.1973, 0.526, 0.1761, 0.4695, 0.3401, 0.5081, 0.4594, 0.9578, 0.4594, 0.9578, 0.6185, 0.8782, 0.6185, 0.8782, 0.6511, 0.862, 0.6511, 0.862, 0.3401, 0.5081, 0.3401, 0.5081, 0.1761, 0.4695, 0.1761, 0.4695, 0.1973, 0.526, 0.1973, 0.526, 0.1973, 0.526, 0.4968, 1.0, 0.4968, 1.0, 0.513, 1.0, 0.513, 1.0, 0.375, 1.0, 0.375, 1.0, 0.375, 1.0, 0.375, 1.0, 0.375, 1.0, 0.375, 1.0, 0.375, 1.0, 0.4172, 1.0, 0.4172, 1.0, 0.3401, 0.5081, 0.3401, 0.5081, 0.1761, 0.4695, 0.1761, 0.4695, 0.1973, 0.526, 0.1973, 0.526, 0.375, 1.0, 0.375, 1.0, 0.1973, 0.526, 0.1973, 0.526, 0.375, 1.0, 0.375, 1.0, 0.1973, 0.526, 0.1973, 0.526, 0.375, 1.0, 0.375, 1.0, 0.375, 1.0, 0.375, 1.0, 0.1973, 0.526, 0.1973, 0.526, 0.1973, 0.526, 0.1973, 0.526, 0.1973, 0.526, 0.1973, 0.526, 0.4485, 0.7788, 0.398, 0.7689, 0.408, 0.8265, 0.4449, 0.8707, 0.5134, 0.8038, 0.5838, 0.8233, 0.5718, 0.7711, 0.5811, 0.75, 0.375, 0.75, 0.398, 0.7689, 0.4485, 0.7788, 0.408, 0.8265, 0.398, 0.7689, 0.398, 0.7689, 0.4485, 0.7788, 0.4485, 0.7788, 0.408, 0.8265, 0.408, 0.8265, 0.398, 0.7689, 0.398, 0.7689, 0.4485, 0.7788, 0.4485, 0.7788, 0.408, 0.8265, 0.408, 0.8265, 0.0, 0.0, 0.0, 0.0, 0.0, 0.0, 0.0, 0.0, 0.5318, 0.5947, 0.5035, 0.6056, 0.5035, 0.6056, 0.5318, 0.5947, 0.5318, 0.5947, 0.5318, 0.5947, 0.5318, 0.5947, 0.5318, 0.5947, 0.5035, 0.6056, 0.5035, 0.6056, 0.5035, 0.6056, 0.5035, 0.6056, 0.5035, 0.6056, 0.5318, 0.5947, 0.5318, 0.5947, 0.5035, 0.6056, 0.5318, 0.5947, 0.5318, 0.5947, 0.5035, 0.6056, 0.5035, 0.6056, 0.5318, 0.5947, 0.5318, 0.5947, 0.5318, 0.5947, 0.5318, 0.5947, 0.5035, 0.6056, 0.5035, 0.6056, 0.5035, 0.6056, 0.5035, 0.6056, 0.5318, 0.5947, 0.5035, 0.6056, 0.5035, 0.6056, 0.5318, 0.5947])
me_cube.materials.append(mat_material)
me_cube.use_remesh_preserve_volume = False
me_cube.use_remesh_preserve_attributes = False
me_cube.use_mirror_vertex_groups = False
me_cube.update()

# ---- objects
ob_cube = bpy.data.objects.new('Cube', me_cube)

# ---- transforms, parenting, visibility, modifiers, constraints
ob_cube.location = (0.0, 0.0, 1.979)
ob_cube.scale = (3.413, 5.197, -1.956)
ob_cube.lock_rotations_4d = False
ob_cube.empty_display_type = 'ARROWS'
ob_cube.lineart.crease_threshold = 0.0

# ---- collection membership
col_collection.objects.link(ob_cube)

# ---- scene / render settings (as saved in the file)
scene.frame_start = 1; scene.frame_end = 250; scene.frame_set(1)
scene.render.engine = 'BLENDER_EEVEE_NEXT'
scene.cycles.sampling_pattern = 'TABULATED_SOBOL'
scene.cycles.use_light_tree = False
scene.view_settings.view_transform = 'Filmic'
bpy.context.view_layer.update()

# ---- added for rendering (the .blend has no active camera and no usable light): camera, sun
cam_auto = bpy.data.cameras.new('AutoCamera')
cam_auto.lens = 50.0
cam_auto.sensor_width = 36.0
cam_auto.clip_end = 1000.0
ob_auto_camera = bpy.data.objects.new('AutoCamera', cam_auto)
scene.collection.objects.link(ob_auto_camera)
ob_auto_camera.location = (19.9216, -24.1157, 18.7637)
ob_auto_camera.rotation_euler = (1.09748, -7.21219e-08, 0.694738)
scene.camera = ob_auto_camera
light_auto_sun = bpy.data.lights.new('AutoSun', 'SUN')
light_auto_sun.energy = 3.0
light_auto_sun.angle = 0.0523599
ob_auto_sun = bpy.data.objects.new('AutoSun', light_auto_sun)
scene.collection.objects.link(ob_auto_sun)
ob_auto_sun.rotation_euler = (0.872665, 0.174533, 0.523599)
bpy.context.view_layer.update()
